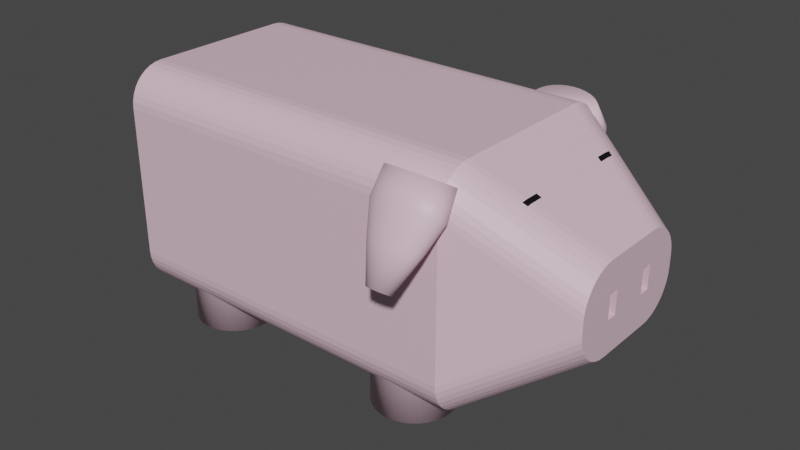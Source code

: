# Source: pig.blend  (saved by Blender 2.81.16; exported with 4.5.12 LTS)
import bpy
from mathutils import Matrix  # noqa: F401  (used for matrix-valued properties, if any)

bpy.ops.wm.read_factory_settings(use_empty=True)
scene = bpy.context.scene
scene.name = 'Scene'

# ---- collections
col_collection = bpy.data.collections.new('Collection'); scene.collection.children.link(col_collection)

# ---- materials (node trees are filled in below, after node groups)
mat_material_001 = bpy.data.materials.new('Material.001')
mat_material_001.use_transparent_shadow = False
mat_material_002 = bpy.data.materials.new('Material.002')
mat_material_002.use_transparent_shadow = False

# ---- material node trees
mat_material_001.use_nodes = True; mat_material_001.node_tree.nodes.clear()
_N = mat_material_001.node_tree.nodes; _L = mat_material_001.node_tree.links
n0 = _N.new('ShaderNodeOutputMaterial'); n0.name = 'Material Output'; n0.location = (300, 300)
n1 = _N.new('ShaderNodeBsdfPrincipled'); n1.name = 'Principled BSDF'; n1.location = (10, 300)
n1.distribution = 'GGX'
n1.subsurface_method = 'BURLEY'
n1.inputs[0].default_value = (0.8, 0.5538, 0.66, 1.0)
n1.inputs[3].default_value = 1.45
n1.inputs[27].default_value = (0.0, 0.0, 0.0, 1.0)
n1.inputs[28].default_value = 1.0
_L.new(n1.outputs[0], n0.inputs[0])
n0.is_active_output = True
mat_material_002.use_nodes = True; mat_material_002.node_tree.nodes.clear()
_N = mat_material_002.node_tree.nodes; _L = mat_material_002.node_tree.links
n0 = _N.new('ShaderNodeOutputMaterial'); n0.name = 'Material Output'; n0.location = (300, 300)
n1 = _N.new('ShaderNodeBsdfPrincipled'); n1.name = 'Principled BSDF'; n1.location = (10, 300)
n1.distribution = 'GGX'
n1.subsurface_method = 'BURLEY'
n1.inputs[0].default_value = (0.002483, 0.002483, 0.002483, 1.0)
n1.inputs[3].default_value = 1.45
n1.inputs[27].default_value = (0.0, 0.0, 0.0, 1.0)
n1.inputs[28].default_value = 1.0
_L.new(n1.outputs[0], n0.inputs[0])
n0.is_active_output = True

# ---- world
world_world = bpy.data.worlds.new('World'); scene.world = world_world
world_world.use_nodes = True; world_world.node_tree.nodes.clear()
_N = world_world.node_tree.nodes; _L = world_world.node_tree.links
n0 = _N.new('ShaderNodeOutputWorld'); n0.name = 'World Output'; n0.location = (300, 300)
n1 = _N.new('ShaderNodeBackground'); n1.name = 'Background'; n1.location = (10, 300)
n1.inputs[0].default_value = (0.05088, 0.05088, 0.05088, 1.0)
_L.new(n1.outputs[0], n0.inputs[0])
n0.is_active_output = True
world_world.color = (0.05088, 0.05088, 0.05088)
world_world.use_sun_shadow = False
world_world.sun_shadow_jitter_overblur = 0.0

# ---- meshes
me_cube_001 = bpy.data.meshes.new('Cube.001')
me_cube_001.from_pydata([(1.552, 0.1781, -0.07084), (1.552, 0.1781, 0.1397), (1.552, 0.2745, -0.07084), (1.552, 0.2745, 0.1397), (1.552, -0.2853, -0.07084), (1.552, -0.2853, 0.1397), (1.552, -0.189, -0.07084), (1.552, -0.189, 0.1397), (-1.0, -0.6667, -1.0), (-1.0, -1.0, -0.6667), (-1.0, -0.7246, -0.9949), (-1.0, -0.7807, -0.9799), (-1.0, -0.8333, -0.9553), (-1.0, -0.8809, -0.922), (-1.0, -0.922, -0.8809), (-1.0, -0.9553, -0.8333), (-1.0, -0.9799, -0.7807), (-1.0, -0.9949, -0.7246), (-1.0, -1.0, 0.6667), (-1.0, -0.6667, 1.0), (-1.0, -0.9949, 0.7246), (-1.0, -0.9799, 0.7807), (-1.0, -0.9553, 0.8333), (-1.0, -0.922, 0.8809), (-1.0, -0.8809, 0.922), (-1.0, -0.8333, 0.9553), (-1.0, -0.7807, 0.9799), (-1.0, -0.7246, 0.9949), (-1.0, 1.0, -0.6667), (-1.0, 0.6667, -1.0), (-1.0, 0.9949, -0.7246), (-1.0, 0.9799, -0.7807), (-1.0, 0.9553, -0.8333), (-1.0, 0.922, -0.8809), (-1.0, 0.8809, -0.922), (-1.0, 0.8333, -0.9553), (-1.0, 0.7807, -0.9799), (-1.0, 0.7246, -0.9949), (-1.0, 0.6667, 1.0), (-1.0, 1.0, 0.6667), (-1.0, 0.7246, 0.9949), (-1.0, 0.7807, 0.9799), (-1.0, 0.8333, 0.9553), (-1.0, 0.8809, 0.922), (-1.0, 0.922, 0.8809), (-1.0, 0.9553, 0.8333), (-1.0, 0.9799, 0.7807), (-1.0, 0.9949, 0.7246), (1.0, -1.0, -0.6667), (1.0, -0.6667, -1.0), (1.0, -0.9949, -0.7246), (1.0, -0.9799, -0.7807), (1.0, -0.9553, -0.8333), (1.0, -0.922, -0.8809), (1.0, -0.8809, -0.922), (1.0, -0.8333, -0.9553), (1.0, -0.7807, -0.9799), (1.0, -0.7246, -0.9949), (1.0, -0.6667, 1.0), (1.0, -1.0, 0.6667), (1.0, -0.7246, 0.9949), (1.0, -0.7807, 0.9799), (1.0, -0.8333, 0.9553), (1.0, -0.8809, 0.922), (1.0, -0.922, 0.8809), (1.0, -0.9553, 0.8333), (1.0, -0.9799, 0.7807), (1.0, -0.9949, 0.7246), (1.0, 0.6667, -1.0), (1.0, 1.0, -0.6667), (1.0, 0.7246, -0.9949), (1.0, 0.7807, -0.9799), (1.0, 0.8333, -0.9553), (1.0, 0.8809, -0.922), (1.0, 0.922, -0.8809), (1.0, 0.9553, -0.8333), (1.0, 0.9799, -0.7807), (1.0, 0.9949, -0.7246), (1.0, 1.0, 0.6667), (1.0, 0.6667, 1.0), (1.0, 0.9949, 0.7246), (1.0, 0.9799, 0.7807), (1.0, 0.9553, 0.8333), (1.0, 0.922, 0.8809), (1.0, 0.8809, 0.922), (1.0, 0.8333, 0.9553), (1.0, 0.7807, 0.9799), (1.0, 0.7246, 0.9949), (1.593, 0.3293, -0.3567), (1.593, 0.2714, -0.3617), (1.593, 0.3854, -0.3416), (1.593, 0.4381, -0.3171), (1.593, 0.4857, -0.2837), (1.593, 0.5268, -0.2427), (1.593, 0.5601, -0.1951), (1.593, 0.5846, -0.1424), (1.593, 0.5997, -0.08629), (1.593, 0.6047, -0.02841), (1.593, 0.2714, 0.4081), (1.593, 0.3293, 0.403), (1.593, 0.3854, 0.388), (1.593, 0.4381, 0.3634), (1.593, 0.4857, 0.3301), (1.593, 0.5268, 0.289), (1.593, 0.5601, 0.2414), (1.593, 0.5846, 0.1888), (1.593, 0.5997, 0.1327), (1.593, 0.6047, 0.07479), (1.593, -0.2959, -0.3617), (1.593, -0.3538, -0.3567), (1.593, -0.4099, -0.3416), (1.593, -0.4626, -0.3171), (1.593, -0.5102, -0.2837), (1.593, -0.5513, -0.2427), (1.593, -0.5846, -0.1951), (1.593, -0.6091, -0.1424), (1.593, -0.6242, -0.08629), (1.593, -0.6292, -0.02841), (1.593, -0.3538, 0.403), (1.593, -0.2959, 0.4081), (1.593, -0.4099, 0.388), (1.593, -0.4626, 0.3634), (1.593, -0.5102, 0.3301), (1.593, -0.5513, 0.289), (1.593, -0.5846, 0.2414), (1.593, -0.6091, 0.1888), (1.593, -0.6242, 0.1327), (1.593, -0.6292, 0.07479), (1.593, -0.2853, -0.07084), (1.593, -0.189, -0.07084), (1.593, -0.2853, 0.1397), (1.593, -0.189, 0.1397), (1.593, 0.1781, -0.07084), (1.593, 0.2745, -0.07084), (1.593, 0.1781, 0.1397), (1.593, 0.1781, 0.1097), (1.593, 0.2745, 0.1397), (-1.0, -0.5178, 1.0), (1.0, -0.5178, 1.0), (1.593, -0.2326, 0.4081), (-1.0, 0.5315, 1.0), (1.0, 0.5315, 1.0), (1.593, 0.2139, 0.4081), (1.148, -0.8874, 0.633), (1.148, -0.8628, 0.6856), (1.148, 0.682, 0.8322), (1.148, 0.7347, 0.8076), (1.148, -0.9075, -0.5074), (1.148, -0.9075, 0.519), (1.148, 0.7823, -0.7627), (1.148, 0.7347, -0.7961), (1.148, -0.6882, -0.8206), (1.148, -0.7408, -0.7961), (1.148, -0.7408, 0.8076), (1.148, -0.6882, 0.8322), (1.148, -0.5742, 0.8523), (1.148, 0.568, 0.8523), (1.148, 0.8813, 0.633), (1.148, 0.8963, 0.5769), (1.148, 0.9014, -0.5074), (1.148, 0.8963, -0.5653), (1.148, 0.9014, 0.519), (1.148, -0.8874, -0.6214), (1.148, -0.9024, -0.5653), (1.148, -0.9024, 0.5769), (1.148, 0.7823, 0.7743), (1.148, 0.8234, -0.7216), (1.148, -0.7884, -0.7627), (1.148, 0.6259, -0.8356), (1.148, 0.568, -0.8407), (1.148, -0.7884, 0.7743), (1.148, 0.8234, 0.7332), (1.148, 0.8567, -0.6741), (1.148, -0.8295, -0.7216), (1.148, -0.8295, 0.7332), (1.148, 0.6259, 0.8472), (1.148, -0.632, 0.8472), (1.148, 0.682, -0.8206), (1.148, -0.5742, -0.8407), (1.148, -0.632, -0.8356), (1.148, 0.8567, 0.6856), (1.148, 0.8813, -0.6214), (1.148, -0.8628, -0.6741), (1.148, -0.4466, 0.8523), (1.148, 0.4523, 0.8523), (1.196, -0.8574, 0.5852), (1.196, 0.6501, 0.7844), (1.196, -0.8775, -0.4558), (1.196, 0.7504, -0.7112), (1.196, -0.6582, -0.7691), (1.196, -0.7109, 0.7598), (1.196, -0.5442, 0.8045), (1.196, 0.8493, 0.5852), (1.196, 0.8694, -0.4558), (1.196, 0.8694, 0.4712), (1.196, -0.8574, -0.5698), (1.196, -0.8725, 0.529), (1.196, 0.7915, -0.6701), (1.196, 0.594, -0.7841), (1.196, -0.7585, 0.7265), (1.196, 0.8248, -0.6225), (1.196, -0.7995, 0.6854), (1.196, -0.6021, 0.7994), (1.196, 0.6501, -0.7691), (1.196, -0.5442, -0.7892), (1.196, 0.8493, -0.5698), (1.196, -0.4236, 0.8045), (1.196, 0.4266, 0.8045), (1.196, -0.8329, 0.6378), (1.196, 0.7028, 0.7598), (1.196, -0.8775, 0.4712), (1.196, 0.7028, -0.7445), (1.196, -0.7109, -0.7445), (1.196, -0.6582, 0.7844), (1.196, 0.5361, 0.8045), (1.196, 0.8644, 0.529), (1.196, 0.8644, -0.5137), (1.196, -0.8725, -0.5137), (1.196, 0.7504, 0.7265), (1.196, -0.7585, -0.7112), (1.196, 0.5361, -0.7892), (1.196, 0.7915, 0.6854), (1.196, -0.7995, -0.6701), (1.196, 0.594, 0.7994), (1.196, -0.6021, -0.7841), (1.196, 0.8248, 0.6378), (1.196, -0.8329, -0.6225), (1.239, -0.8303, 0.5419), (1.239, 0.6212, 0.7411), (1.239, -0.8504, -0.4092), (1.239, 0.7215, -0.6645), (1.239, -0.6311, -0.7224), (1.239, -0.6838, 0.7165), (1.239, -0.5171, 0.7612), (1.239, 0.8204, 0.5419), (1.239, 0.8405, -0.4092), (1.239, 0.8405, 0.4279), (1.239, -0.8303, -0.5232), (1.239, -0.8454, 0.4858), (1.239, 0.7626, -0.6234), (1.239, 0.5651, -0.7374), (1.239, -0.7314, 0.6832), (1.239, 0.7959, -0.5758), (1.239, -0.7724, 0.6421), (1.239, -0.575, 0.7561), (1.239, 0.6212, -0.7224), (1.239, -0.5171, -0.7425), (1.239, 0.8204, -0.5232), (1.239, -0.4027, 0.7612), (1.239, 0.4034, 0.7612), (1.239, -0.8058, 0.5945), (1.239, 0.6739, 0.7165), (1.239, -0.8504, 0.4279), (1.239, 0.6739, -0.6978), (1.239, -0.6838, -0.6978), (1.239, -0.6311, 0.7411), (1.239, 0.5072, 0.7612), (1.239, 0.8355, 0.4858), (1.239, 0.8355, -0.4671), (1.239, -0.8454, -0.4671), (1.239, 0.7215, 0.6832), (1.239, -0.7314, -0.6645), (1.239, 0.5072, -0.7425), (1.239, 0.7626, 0.6421), (1.239, -0.7724, -0.6234), (1.239, 0.5651, 0.7561), (1.239, -0.575, -0.7374), (1.239, 0.7959, 0.5945), (1.239, -0.8058, -0.5758), (1.262, -0.8162, 0.5193), (1.262, 0.6061, 0.7185), (1.262, -0.8363, -0.3848), (1.262, 0.7064, -0.6402), (1.262, -0.617, -0.698), (1.262, -0.6696, 0.694), (1.262, -0.503, 0.7386), (1.262, 0.8054, 0.5193), (1.262, 0.8255, -0.3848), (1.262, 0.8255, 0.4053), (1.262, -0.8162, -0.4988), (1.262, -0.8312, 0.4632), (1.262, 0.7475, -0.5991), (1.262, 0.55, -0.7131), (1.262, -0.7172, 0.6606), (1.262, 0.7808, -0.5515), (1.262, -0.7583, 0.6196), (1.262, -0.5608, 0.7336), (1.262, 0.6061, -0.698), (1.262, -0.503, -0.7181), (1.262, 0.8054, -0.4988), (1.262, -0.3918, 0.7386), (1.262, 0.3913, 0.7386), (1.262, -0.7916, 0.572), (1.262, 0.6588, 0.694), (1.262, -0.8363, 0.4053), (1.262, 0.6588, -0.6735), (1.262, -0.6696, -0.6735), (1.262, -0.617, 0.7185), (1.262, 0.4921, 0.7386), (1.262, 0.8204, 0.4632), (1.262, 0.8204, -0.4427), (1.262, -0.8312, -0.4427), (1.262, 0.7064, 0.6606), (1.262, -0.7172, -0.6402), (1.262, 0.4921, -0.7181), (1.262, 0.7475, 0.6196), (1.262, -0.7583, -0.5991), (1.262, 0.55, 0.7336), (1.262, -0.5608, -0.7131), (1.262, 0.7808, 0.572), (1.262, -0.7916, -0.5515)], [], [(0, 2, 3, 1), (2, 133, 136, 3), (2, 0, 132, 133), (4, 6, 7, 5), (6, 129, 131, 7), (6, 4, 128, 129), (48, 59, 18, 9), (292, 269, 125, 124), (138, 137, 19, 58), (8, 10, 11, 12, 13, 14, 15, 16, 17, 9, 18, 20, 21, 22, 23, 24, 25, 26, 27, 19, 137, 140, 38, 40, 41, 42, 43, 44, 45, 46, 47, 39, 28, 30, 31, 32, 33, 34, 35, 36, 37, 29), (28, 39, 78, 69), (68, 29, 37, 70), (70, 37, 36, 71), (71, 36, 35, 72), (72, 35, 34, 73), (73, 34, 33, 74), (74, 33, 32, 75), (75, 32, 31, 76), (76, 31, 30, 77), (77, 30, 28, 69), (38, 79, 87, 40), (40, 87, 86, 41), (41, 86, 85, 42), (42, 85, 84, 43), (43, 84, 83, 44), (44, 83, 82, 45), (45, 82, 81, 46), (46, 81, 80, 47), (47, 80, 78, 39), (8, 49, 57, 10), (10, 57, 56, 11), (11, 56, 55, 12), (12, 55, 54, 13), (13, 54, 53, 14), (14, 53, 52, 15), (15, 52, 51, 16), (16, 51, 50, 17), (17, 50, 48, 9), (58, 19, 27, 60), (60, 27, 26, 61), (61, 26, 25, 62), (62, 25, 24, 63), (63, 24, 23, 64), (64, 23, 22, 65), (65, 22, 21, 66), (66, 21, 20, 67), (67, 20, 18, 59), (29, 68, 49, 8), (89, 88, 90, 91, 92, 93, 94, 95, 96, 97, 107, 106, 105, 136, 133, 132, 135, 131, 129, 128, 116, 115, 114, 113, 112, 111, 110, 109, 108), (293, 270, 100, 101), (294, 271, 117, 127), (295, 272, 92, 91), (296, 273, 110, 111), (297, 274, 121, 120), (290, 275, 119, 139), (299, 276, 105, 106), (300, 277, 97, 96), (277, 278, 107, 97), (301, 279, 115, 116), (269, 280, 126, 125), (302, 293, 101, 102), (272, 281, 93, 92), (303, 296, 111, 112), (304, 282, 88, 89), (274, 283, 122, 121), (278, 299, 106, 107), (271, 301, 116, 117), (280, 294, 127, 126), (305, 302, 102, 103), (281, 284, 94, 93), (306, 303, 112, 113), (283, 285, 123, 122), (307, 298, 98, 99), (275, 286, 118, 119), (282, 287, 90, 88), (308, 288, 108, 109), (309, 305, 103, 104), (284, 289, 95, 94), (288, 304, 89, 108), (310, 306, 113, 114), (285, 292, 124, 123), (270, 307, 99, 100), (287, 295, 91, 90), (273, 308, 109, 110), (286, 297, 120, 118), (276, 309, 104, 105), (289, 300, 96, 95), (279, 310, 114, 115), (116, 128, 130, 131, 105, 104, 103, 102, 101, 100, 99, 98, 142, 139, 119, 118, 120, 121, 122, 123, 124, 125, 126, 127, 117), (130, 5, 7, 131), (128, 4, 5, 130), (131, 135, 134, 136, 105), (134, 1, 3, 136), (132, 0, 1, 134, 135), (291, 290, 139, 142), (141, 140, 137, 138), (79, 38, 140, 141), (298, 291, 142, 98), (79, 141, 184, 156), (141, 138, 183, 184), (51, 52, 182, 162), (76, 77, 160, 181), (81, 82, 180, 157), (60, 61, 154, 176), (56, 57, 179, 151), (71, 72, 150, 177), (86, 87, 175, 145), (64, 65, 144, 174), (52, 53, 173, 182), (49, 68, 169, 178), (75, 76, 181, 172), (82, 83, 171, 180), (57, 49, 178, 179), (70, 71, 177, 168), (58, 60, 176, 155), (87, 79, 156, 175), (63, 64, 174, 170), (53, 54, 167, 173), (74, 75, 172, 166), (83, 84, 165, 171), (67, 59, 148, 164), (48, 50, 163, 147), (78, 80, 158, 161), (62, 63, 170, 153), (68, 70, 168, 169), (54, 55, 152, 167), (73, 74, 166, 149), (84, 85, 146, 165), (66, 67, 164, 143), (50, 51, 162, 163), (69, 78, 161, 159), (77, 69, 159, 160), (80, 81, 157, 158), (138, 58, 155, 183), (61, 62, 153, 154), (55, 56, 151, 152), (72, 73, 149, 150), (59, 48, 147, 148), (85, 86, 145, 146), (65, 66, 143, 144), (156, 184, 207, 214), (184, 183, 206, 207), (162, 182, 226, 195), (181, 160, 216, 205), (157, 180, 225, 192), (176, 154, 213, 202), (151, 179, 224, 189), (177, 150, 211, 203), (145, 175, 223, 186), (174, 144, 208, 201), (182, 173, 222, 226), (178, 169, 220, 204), (172, 181, 205, 200), (180, 171, 221, 225), (179, 178, 204, 224), (168, 177, 203, 198), (155, 176, 202, 191), (175, 156, 214, 223), (170, 174, 201, 199), (173, 167, 219, 222), (166, 172, 200, 197), (171, 165, 218, 221), (164, 148, 210, 196), (147, 163, 217, 187), (161, 158, 215, 194), (153, 170, 199, 190), (169, 168, 198, 220), (167, 152, 212, 219), (149, 166, 197, 188), (165, 146, 209, 218), (143, 164, 196, 185), (163, 162, 195, 217), (159, 161, 194, 193), (160, 159, 193, 216), (158, 157, 192, 215), (183, 155, 191, 206), (154, 153, 190, 213), (152, 151, 189, 212), (150, 149, 188, 211), (148, 147, 187, 210), (146, 145, 186, 209), (144, 143, 185, 208), (214, 207, 249, 256), (207, 206, 248, 249), (195, 226, 268, 237), (205, 216, 258, 247), (192, 225, 267, 234), (202, 213, 255, 244), (189, 224, 266, 231), (203, 211, 253, 245), (186, 223, 265, 228), (201, 208, 250, 243), (226, 222, 264, 268), (204, 220, 262, 246), (200, 205, 247, 242), (225, 221, 263, 267), (224, 204, 246, 266), (198, 203, 245, 240), (191, 202, 244, 233), (223, 214, 256, 265), (199, 201, 243, 241), (222, 219, 261, 264), (197, 200, 242, 239), (221, 218, 260, 263), (196, 210, 252, 238), (187, 217, 259, 229), (194, 215, 257, 236), (190, 199, 241, 232), (220, 198, 240, 262), (219, 212, 254, 261), (188, 197, 239, 230), (218, 209, 251, 260), (185, 196, 238, 227), (217, 195, 237, 259), (193, 194, 236, 235), (216, 193, 235, 258), (215, 192, 234, 257), (206, 191, 233, 248), (213, 190, 232, 255), (212, 189, 231, 254), (211, 188, 230, 253), (210, 187, 229, 252), (209, 186, 228, 251), (208, 185, 227, 250), (256, 249, 291, 298), (249, 248, 290, 291), (237, 268, 310, 279), (247, 258, 300, 289), (234, 267, 309, 276), (244, 255, 297, 286), (231, 266, 308, 273), (245, 253, 295, 287), (228, 265, 307, 270), (243, 250, 292, 285), (268, 264, 306, 310), (246, 262, 304, 288), (242, 247, 289, 284), (267, 263, 305, 309), (266, 246, 288, 308), (240, 245, 287, 282), (233, 244, 286, 275), (265, 256, 298, 307), (241, 243, 285, 283), (264, 261, 303, 306), (239, 242, 284, 281), (263, 260, 302, 305), (238, 252, 294, 280), (229, 259, 301, 271), (236, 257, 299, 278), (232, 241, 283, 274), (262, 240, 282, 304), (261, 254, 296, 303), (230, 239, 281, 272), (260, 251, 293, 302), (227, 238, 280, 269), (259, 237, 279, 301), (235, 236, 278, 277), (258, 235, 277, 300), (257, 234, 276, 299), (248, 233, 275, 290), (255, 232, 274, 297), (254, 231, 273, 296), (253, 230, 272, 295), (252, 229, 271, 294), (251, 228, 270, 293), (250, 227, 269, 292)])
me_cube_001.polygons.foreach_set('material_index', [0, 0, 0, 0, 0, 0, 0, 0, 0, 0, 0, 0, 0, 0, 0, 0, 0, 0, 0, 0, 0, 0, 0, 0, 0, 0, 0, 0, 0, 0, 0, 0, 0, 0, 0, 0, 0, 0, 0, 0, 0, 0, 0, 0, 0, 0, 0, 0, 0, 0, 0, 0, 0, 0, 0, 0, 0, 0, 0, 0, 0, 0, 0, 0, 0, 0, 0, 0, 0, 0, 0, 0, 0, 0, 0, 0, 0, 0, 0, 0, 0, 0, 0, 0, 0, 0, 0, 0, 0, 0, 0, 0, 0, 0, 0, 0, 0, 0, 0, 0, 0, 0, 0, 0, 0, 0, 0, 0, 0, 0, 0, 0, 0, 0, 0, 0, 0, 0, 0, 0, 0, 0, 0, 0, 0, 0, 0, 0, 0, 0, 0, 0, 0, 0, 0, 0, 0, 0, 0, 0, 0, 0, 0, 0, 0, 0, 0, 0, 0, 0, 0, 0, 0, 0, 0, 0, 0, 0, 0, 0, 0, 0, 0, 0, 0, 0, 0, 0, 0, 0, 0, 0, 0, 0, 0, 0, 0, 0, 0, 0, 0, 0, 0, 0, 0, 0, 0, 0, 0, 0, 0, 0, 0, 0, 0, 0, 0, 0, 0, 0, 0, 0, 0, 0, 0, 0, 0, 0, 0, 0, 0, 0, 0, 0, 0, 0, 0, 0, 0, 0, 0, 0, 0, 0, 1, 0, 0, 0, 0, 0, 0, 0, 0, 0, 0, 0, 0, 0, 0, 0, 1, 1, 0, 0, 0, 0, 0, 0, 0, 0, 0, 0, 0, 0, 0, 0, 0, 0, 0, 1, 0, 0, 0, 0, 0, 0])
_uv = me_cube_001.uv_layers.new(name='UVMap')
_uv.uv.foreach_set('vector', [0.375, 0.0, 0.375, 0.25, 0.625, 0.25, 0.625, 0.0, 0.375, 0.25, 0.375, 0.2606, 0.625, 0.2606, 0.625, 0.25, 0.125, 0.5, 0.125, 0.75, 0.1356, 0.75, 0.1356, 0.5, 0.375, 0.0, 0.375, 0.25, 0.625, 0.25, 0.625, 0.0, 0.375, 0.25, 0.375, 0.2606, 0.625, 0.2606, 0.625, 0.25, 0.125, 0.5, 0.125, 0.75, 0.1356, 0.75, 0.1356, 0.5, 0.4167, 0.75, 0.5833, 0.75, 0.5833, 1.0, 0.4167, 1.0, 0.6042, 0.75, 0.5976, 0.75, 0.5976, 0.75, 0.6042, 0.75, 0.625, 0.6897, 0.875, 0.6897, 0.875, 0.7083, 0.625, 0.7083, 0.375, 0.04166, 0.3756, 0.03443, 0.3775, 0.02741, 0.3806, 0.02083, 0.3847, 0.01488, 0.3899, 0.009747, 0.3958, 0.005582, 0.4024, 0.002513, 0.4094, 0.000633, 0.4167, 0.0, 0.5833, 0.0, 0.5906, 0.000633, 0.5976, 0.002513, 0.6042, 0.005582, 0.6101, 0.009747, 0.6153, 0.01488, 0.6194, 0.02083, 0.6225, 0.02741, 0.6244, 0.03443, 0.625, 0.04166, 0.625, 0.06028, 0.625, 0.1914, 0.625, 0.2083, 0.6244, 0.2156, 0.6225, 0.2226, 0.6194, 0.2292, 0.6153, 0.2351, 0.6101, 0.2403, 0.6042, 0.2444, 0.5976, 0.2475, 0.5906, 0.2494, 0.5833, 0.25, 0.4167, 0.25, 0.4094, 0.2494, 0.4024, 0.2475, 0.3958, 0.2444, 0.3899, 0.2403, 0.3847, 0.2351, 0.3806, 0.2292, 0.3775, 0.2226, 0.3756, 0.2156, 0.375, 0.2083, 0.4167, 0.25, 0.5833, 0.25, 0.5833, 0.5, 0.4167, 0.5, 0.375, 0.5417, 0.125, 0.5417, 0.125, 0.5344, 0.375, 0.5344, 0.375, 0.5344, 0.125, 0.5344, 0.125, 0.5274, 0.375, 0.5274, 0.375, 0.5274, 0.125, 0.5274, 0.125, 0.5208, 0.375, 0.5208, 0.375, 0.5208, 0.125, 0.5208, 0.125, 0.5149, 0.375, 0.5149, 0.375, 0.5149, 0.125, 0.5149, 0.125, 0.5, 0.375, 0.5, 0.3899, 0.5, 0.3899, 0.25, 0.3958, 0.25, 0.3958, 0.5, 0.3958, 0.5, 0.3958, 0.25, 0.4024, 0.25, 0.4024, 0.5, 0.4024, 0.5, 0.4024, 0.25, 0.4094, 0.25, 0.4094, 0.5, 0.4094, 0.5, 0.4094, 0.25, 0.4167, 0.25, 0.4167, 0.5, 0.875, 0.5417, 0.625, 0.5417, 0.625, 0.5344, 0.875, 0.5344, 0.875, 0.5344, 0.625, 0.5344, 0.625, 0.5274, 0.875, 0.5274, 0.875, 0.5274, 0.625, 0.5274, 0.625, 0.5208, 0.875, 0.5208, 0.875, 0.5208, 0.625, 0.5208, 0.625, 0.5149, 0.875, 0.5149, 0.875, 0.5149, 0.625, 0.5149, 0.625, 0.5, 0.875, 0.5, 0.6101, 0.25, 0.6101, 0.5, 0.6042, 0.5, 0.6042, 0.25, 0.6042, 0.25, 0.6042, 0.5, 0.5976, 0.5, 0.5976, 0.25, 0.5976, 0.25, 0.5976, 0.5, 0.5906, 0.5, 0.5906, 0.25, 0.5906, 0.25, 0.5906, 0.5, 0.5833, 0.5, 0.5833, 0.25, 0.125, 0.7083, 0.375, 0.7083, 0.375, 0.7156, 0.125, 0.7156, 0.125, 0.7156, 0.375, 0.7156, 0.375, 0.7226, 0.125, 0.7226, 0.125, 0.7226, 0.375, 0.7226, 0.375, 0.7292, 0.125, 0.7292, 0.125, 0.7292, 0.375, 0.7292, 0.375, 0.7351, 0.125, 0.7351, 0.125, 0.7351, 0.375, 0.7351, 0.375, 0.75, 0.125, 0.75, 0.3899, 1.0, 0.3899, 0.75, 0.3958, 0.75, 0.3958, 1.0, 0.3958, 1.0, 0.3958, 0.75, 0.4024, 0.75, 0.4024, 1.0, 0.4024, 1.0, 0.4024, 0.75, 0.4094, 0.75, 0.4094, 1.0, 0.4094, 1.0, 0.4094, 0.75, 0.4167, 0.75, 0.4167, 1.0, 0.625, 0.7083, 0.875, 0.7083, 0.875, 0.7156, 0.625, 0.7156, 0.625, 0.7156, 0.875, 0.7156, 0.875, 0.7226, 0.625, 0.7226, 0.625, 0.7226, 0.875, 0.7226, 0.875, 0.7292, 0.625, 0.7292, 0.625, 0.7292, 0.875, 0.7292, 0.875, 0.7351, 0.625, 0.7351, 0.625, 0.7351, 0.875, 0.7351, 0.875, 0.75, 0.625, 0.75, 0.6101, 0.75, 0.6101, 1.0, 0.6042, 1.0, 0.6042, 0.75, 0.6042, 0.75, 0.6042, 1.0, 0.5976, 1.0, 0.5976, 0.75, 0.5976, 0.75, 0.5976, 1.0, 0.5906, 1.0, 0.5906, 0.75, 0.5906, 0.75, 0.5906, 1.0, 0.5833, 1.0, 0.5833, 0.75, 0.125, 0.5417, 0.375, 0.5417, 0.375, 0.7083, 0.125, 0.7083, 0.375, 0.5417, 0.3756, 0.5344, 0.3775, 0.5274, 0.3806, 0.5208, 0.3847, 0.5149, 0.3899, 0.5097, 0.3958, 0.5056, 0.4024, 0.5025, 0.4094, 0.5006, 0.4167, 0.5, 0.5833, 0.5, 0.5906, 0.5006, 0.5976, 0.5025, 0.562, 0.568, 0.4736, 0.5636, 0.4746, 0.5844, 0.5457, 0.5881, 0.5397, 0.6668, 0.4679, 0.6664, 0.4661, 0.6873, 0.4094, 0.7494, 0.4024, 0.7475, 0.3958, 0.7444, 0.3899, 0.7403, 0.3847, 0.7351, 0.3806, 0.7292, 0.3775, 0.7226, 0.3756, 0.7156, 0.375, 0.7083, 0.625, 0.5208, 0.625, 0.5274, 0.625, 0.5274, 0.625, 0.5208, 0.5833, 0.75, 0.4167, 0.75, 0.4167, 0.75, 0.5833, 0.75, 0.375, 0.5208, 0.375, 0.5149, 0.375, 0.5149, 0.375, 0.5208, 0.375, 0.7292, 0.375, 0.7226, 0.375, 0.7226, 0.375, 0.7292, 0.625, 0.7226, 0.625, 0.7292, 0.625, 0.7292, 0.625, 0.7226, 0.625, 0.6897, 0.625, 0.7083, 0.625, 0.7083, 0.625, 0.6897, 0.5906, 0.5, 0.5976, 0.5, 0.5976, 0.5, 0.5906, 0.5, 0.4094, 0.5, 0.4167, 0.5, 0.4167, 0.5, 0.4094, 0.5, 0.4167, 0.5, 0.5833, 0.5, 0.5833, 0.5, 0.4167, 0.5, 0.4094, 0.75, 0.4024, 0.75, 0.4024, 0.75, 0.4094, 0.75, 0.5976, 0.75, 0.5906, 0.75, 0.5906, 0.75, 0.5976, 0.75, 0.625, 0.5149, 0.625, 0.5208, 0.625, 0.5208, 0.625, 0.5149, 0.375, 0.5149, 0.375, 0.5, 0.375, 0.5, 0.375, 0.5149, 0.375, 0.7351, 0.375, 0.7292, 0.375, 0.7292, 0.375, 0.7351, 0.375, 0.5417, 0.375, 0.5344, 0.375, 0.5344, 0.375, 0.5417, 0.625, 0.7292, 0.625, 0.7351, 0.625, 0.7351, 0.625, 0.7292, 0.5833, 0.5, 0.5906, 0.5, 0.5906, 0.5, 0.5833, 0.5, 0.4167, 0.75, 0.4094, 0.75, 0.4094, 0.75, 0.4167, 0.75, 0.5906, 0.75, 0.5833, 0.75, 0.5833, 0.75, 0.5906, 0.75, 0.625, 0.5, 0.625, 0.5149, 0.625, 0.5149, 0.625, 0.5, 0.3899, 0.5, 0.3958, 0.5, 0.3958, 0.5, 0.3899, 0.5, 0.375, 0.75, 0.375, 0.7351, 0.375, 0.7351, 0.375, 0.75, 0.625, 0.7351, 0.625, 0.75, 0.625, 0.75, 0.625, 0.7351, 0.625, 0.5344, 0.625, 0.5417, 0.625, 0.5417, 0.625, 0.5344, 0.625, 0.7083, 0.625, 0.7156, 0.625, 0.7156, 0.625, 0.7083, 0.375, 0.5344, 0.375, 0.5274, 0.375, 0.5274, 0.375, 0.5344, 0.375, 0.7156, 0.375, 0.7083, 0.375, 0.7083, 0.375, 0.7156, 0.6042, 0.5, 0.6101, 0.5, 0.6101, 0.5, 0.6042, 0.5, 0.3958, 0.5, 0.4024, 0.5, 0.4024, 0.5, 0.3958, 0.5, 0.375, 0.7083, 0.375, 0.5417, 0.375, 0.5417, 0.375, 0.7083, 0.3958, 0.75, 0.3899, 0.75, 0.3899, 0.75, 0.3958, 0.75, 0.6101, 0.75, 0.6042, 0.75, 0.6042, 0.75, 0.6101, 0.75, 0.625, 0.5274, 0.625, 0.5344, 0.625, 0.5344, 0.625, 0.5274, 0.375, 0.5274, 0.375, 0.5208, 0.375, 0.5208, 0.375, 0.5274, 0.375, 0.7226, 0.375, 0.7156, 0.375, 0.7156, 0.375, 0.7226, 0.625, 0.7156, 0.625, 0.7226, 0.625, 0.7226, 0.625, 0.7156, 0.5976, 0.5, 0.6042, 0.5, 0.6042, 0.5, 0.5976, 0.5, 0.4024, 0.5, 0.4094, 0.5, 0.4094, 0.5, 0.4024, 0.5, 0.4024, 0.75, 0.3958, 0.75, 0.3958, 0.75, 0.4024, 0.75, 0.4094, 0.7494, 0.4661, 0.6873, 0.5417, 0.6877, 0.5397, 0.6668, 0.5976, 0.5025, 0.6042, 0.5056, 0.6101, 0.5097, 0.6153, 0.5149, 0.6194, 0.5208, 0.6225, 0.5274, 0.6244, 0.5344, 0.625, 0.5417, 0.625, 0.5586, 0.625, 0.6897, 0.625, 0.7083, 0.6244, 0.7156, 0.6225, 0.7226, 0.6194, 0.7292, 0.6153, 0.7351, 0.6101, 0.7403, 0.6042, 0.7444, 0.5976, 0.7475, 0.5906, 0.7494, 0.5833, 0.75, 0.4167, 0.75, 0.8644, 0.75, 0.875, 0.75, 0.875, 0.5, 0.8644, 0.5, 0.375, 0.9894, 0.375, 1.0, 0.625, 1.0, 0.625, 0.9894, 0.5397, 0.6668, 0.5457, 0.5881, 0.5578, 0.5885, 0.562, 0.568, 0.5976, 0.5025, 0.8644, 0.75, 0.875, 0.75, 0.875, 0.5, 0.8644, 0.5, 0.375, 0.9894, 0.375, 1.0, 0.625, 1.0, 0.625, 0.9894, 0.5894, 0.9894, 0.625, 0.5586, 0.625, 0.6897, 0.625, 0.6897, 0.625, 0.5586, 0.625, 0.5586, 0.875, 0.5586, 0.875, 0.6897, 0.625, 0.6897, 0.625, 0.5417, 0.875, 0.5417, 0.875, 0.5586, 0.625, 0.5586, 0.625, 0.5417, 0.625, 0.5586, 0.625, 0.5586, 0.625, 0.5417, 0.625, 0.5417, 0.625, 0.5586, 0.625, 0.5586, 0.625, 0.5417, 0.625, 0.5586, 0.625, 0.6897, 0.625, 0.6897, 0.625, 0.5586, 0.4024, 0.75, 0.3958, 0.75, 0.3958, 0.75, 0.4024, 0.75, 0.4024, 0.5, 0.4094, 0.5, 0.4094, 0.5, 0.4024, 0.5, 0.5976, 0.5, 0.6042, 0.5, 0.6042, 0.5, 0.5976, 0.5, 0.625, 0.7156, 0.625, 0.7226, 0.625, 0.7226, 0.625, 0.7156, 0.375, 0.7226, 0.375, 0.7156, 0.375, 0.7156, 0.375, 0.7226, 0.375, 0.5274, 0.375, 0.5208, 0.375, 0.5208, 0.375, 0.5274, 0.625, 0.5274, 0.625, 0.5344, 0.625, 0.5344, 0.625, 0.5274, 0.6101, 0.75, 0.6042, 0.75, 0.6042, 0.75, 0.6101, 0.75, 0.3958, 0.75, 0.3899, 0.75, 0.3899, 0.75, 0.3958, 0.75, 0.375, 0.7083, 0.375, 0.5417, 0.375, 0.5417, 0.375, 0.7083, 0.3958, 0.5, 0.4024, 0.5, 0.4024, 0.5, 0.3958, 0.5, 0.6042, 0.5, 0.6101, 0.5, 0.6101, 0.5, 0.6042, 0.5, 0.375, 0.7156, 0.375, 0.7083, 0.375, 0.7083, 0.375, 0.7156, 0.375, 0.5344, 0.375, 0.5274, 0.375, 0.5274, 0.375, 0.5344, 0.625, 0.7083, 0.625, 0.7156, 0.625, 0.7156, 0.625, 0.7083, 0.625, 0.5344, 0.625, 0.5417, 0.625, 0.5417, 0.625, 0.5344, 0.625, 0.7351, 0.625, 0.75, 0.625, 0.75, 0.625, 0.7351, 0.375, 0.75, 0.375, 0.7351, 0.375, 0.7351, 0.375, 0.75, 0.3899, 0.5, 0.3958, 0.5, 0.3958, 0.5, 0.3899, 0.5, 0.625, 0.5, 0.625, 0.5149, 0.625, 0.5149, 0.625, 0.5, 0.5906, 0.75, 0.5833, 0.75, 0.5833, 0.75, 0.5906, 0.75, 0.4167, 0.75, 0.4094, 0.75, 0.4094, 0.75, 0.4167, 0.75, 0.5833, 0.5, 0.5906, 0.5, 0.5906, 0.5, 0.5833, 0.5, 0.625, 0.7292, 0.625, 0.7351, 0.625, 0.7351, 0.625, 0.7292, 0.375, 0.5417, 0.375, 0.5344, 0.375, 0.5344, 0.375, 0.5417, 0.375, 0.7351, 0.375, 0.7292, 0.375, 0.7292, 0.375, 0.7351, 0.375, 0.5149, 0.375, 0.5, 0.375, 0.5, 0.375, 0.5149, 0.625, 0.5149, 0.625, 0.5208, 0.625, 0.5208, 0.625, 0.5149, 0.5976, 0.75, 0.5906, 0.75, 0.5906, 0.75, 0.5976, 0.75, 0.4094, 0.75, 0.4024, 0.75, 0.4024, 0.75, 0.4094, 0.75, 0.4167, 0.5, 0.5833, 0.5, 0.5833, 0.5, 0.4167, 0.5, 0.4094, 0.5, 0.4167, 0.5, 0.4167, 0.5, 0.4094, 0.5, 0.5906, 0.5, 0.5976, 0.5, 0.5976, 0.5, 0.5906, 0.5, 0.625, 0.6897, 0.625, 0.7083, 0.625, 0.7083, 0.625, 0.6897, 0.625, 0.7226, 0.625, 0.7292, 0.625, 0.7292, 0.625, 0.7226, 0.375, 0.7292, 0.375, 0.7226, 0.375, 0.7226, 0.375, 0.7292, 0.375, 0.5208, 0.375, 0.5149, 0.375, 0.5149, 0.375, 0.5208, 0.5833, 0.75, 0.4167, 0.75, 0.4167, 0.75, 0.5833, 0.75, 0.625, 0.5208, 0.625, 0.5274, 0.625, 0.5274, 0.625, 0.5208, 0.6042, 0.75, 0.5976, 0.75, 0.5976, 0.75, 0.6042, 0.75, 0.625, 0.5417, 0.625, 0.5586, 0.625, 0.5586, 0.625, 0.5417, 0.625, 0.5586, 0.625, 0.6897, 0.625, 0.6897, 0.625, 0.5586, 0.4024, 0.75, 0.3958, 0.75, 0.3958, 0.75, 0.4024, 0.75, 0.4024, 0.5, 0.4094, 0.5, 0.4094, 0.5, 0.4024, 0.5, 0.5976, 0.5, 0.6042, 0.5, 0.6042, 0.5, 0.5976, 0.5, 0.625, 0.7156, 0.625, 0.7226, 0.625, 0.7226, 0.625, 0.7156, 0.375, 0.7226, 0.375, 0.7156, 0.375, 0.7156, 0.375, 0.7226, 0.375, 0.5274, 0.375, 0.5208, 0.375, 0.5208, 0.375, 0.5274, 0.625, 0.5274, 0.625, 0.5344, 0.625, 0.5344, 0.625, 0.5274, 0.6101, 0.75, 0.6042, 0.75, 0.6042, 0.75, 0.6101, 0.75, 0.3958, 0.75, 0.3899, 0.75, 0.3899, 0.75, 0.3958, 0.75, 0.375, 0.7083, 0.375, 0.5417, 0.375, 0.5417, 0.375, 0.7083, 0.3958, 0.5, 0.4024, 0.5, 0.4024, 0.5, 0.3958, 0.5, 0.6042, 0.5, 0.6101, 0.5, 0.6101, 0.5, 0.6042, 0.5, 0.375, 0.7156, 0.375, 0.7083, 0.375, 0.7083, 0.375, 0.7156, 0.375, 0.5344, 0.375, 0.5274, 0.375, 0.5274, 0.375, 0.5344, 0.625, 0.7083, 0.625, 0.7156, 0.625, 0.7156, 0.625, 0.7083, 0.625, 0.5344, 0.625, 0.5417, 0.625, 0.5417, 0.625, 0.5344, 0.625, 0.7351, 0.625, 0.75, 0.625, 0.75, 0.625, 0.7351, 0.375, 0.75, 0.375, 0.7351, 0.375, 0.7351, 0.375, 0.75, 0.3899, 0.5, 0.3958, 0.5, 0.3958, 0.5, 0.3899, 0.5, 0.625, 0.5, 0.625, 0.5149, 0.625, 0.5149, 0.625, 0.5, 0.5906, 0.75, 0.5833, 0.75, 0.5833, 0.75, 0.5906, 0.75, 0.4167, 0.75, 0.4094, 0.75, 0.4094, 0.75, 0.4167, 0.75, 0.5833, 0.5, 0.5906, 0.5, 0.5906, 0.5, 0.5833, 0.5, 0.625, 0.7292, 0.625, 0.7351, 0.625, 0.7351, 0.625, 0.7292, 0.375, 0.5417, 0.375, 0.5344, 0.375, 0.5344, 0.375, 0.5417, 0.375, 0.7351, 0.375, 0.7292, 0.375, 0.7292, 0.375, 0.7351, 0.375, 0.5149, 0.375, 0.5, 0.375, 0.5, 0.375, 0.5149, 0.625, 0.5149, 0.625, 0.5208, 0.625, 0.5208, 0.625, 0.5149, 0.5976, 0.75, 0.5906, 0.75, 0.5906, 0.75, 0.5976, 0.75, 0.4094, 0.75, 0.4024, 0.75, 0.4024, 0.75, 0.4094, 0.75, 0.4167, 0.5, 0.5833, 0.5, 0.5833, 0.5, 0.4167, 0.5, 0.4094, 0.5, 0.4167, 0.5, 0.4167, 0.5, 0.4094, 0.5, 0.5906, 0.5, 0.5976, 0.5, 0.5976, 0.5, 0.5906, 0.5, 0.625, 0.6897, 0.625, 0.7083, 0.625, 0.7083, 0.625, 0.6897, 0.625, 0.7226, 0.625, 0.7292, 0.625, 0.7292, 0.625, 0.7226, 0.375, 0.7292, 0.375, 0.7226, 0.375, 0.7226, 0.375, 0.7292, 0.375, 0.5208, 0.375, 0.5149, 0.375, 0.5149, 0.375, 0.5208, 0.5833, 0.75, 0.4167, 0.75, 0.4167, 0.75, 0.5833, 0.75, 0.625, 0.5208, 0.625, 0.5274, 0.625, 0.5274, 0.625, 0.5208, 0.6042, 0.75, 0.5976, 0.75, 0.5976, 0.75, 0.6042, 0.75, 0.625, 0.5417, 0.625, 0.5586, 0.625, 0.5586, 0.625, 0.5417, 0.625, 0.5586, 0.625, 0.6897, 0.625, 0.6897, 0.625, 0.5586, 0.4024, 0.75, 0.3958, 0.75, 0.3958, 0.75, 0.4024, 0.75, 0.4024, 0.5, 0.4094, 0.5, 0.4094, 0.5, 0.4024, 0.5, 0.5976, 0.5, 0.6042, 0.5, 0.6042, 0.5, 0.5976, 0.5, 0.625, 0.7156, 0.625, 0.7226, 0.625, 0.7226, 0.625, 0.7156, 0.375, 0.7226, 0.375, 0.7156, 0.375, 0.7156, 0.375, 0.7226, 0.375, 0.5274, 0.375, 0.5208, 0.375, 0.5208, 0.375, 0.5274, 0.625, 0.5274, 0.625, 0.5344, 0.625, 0.5344, 0.625, 0.5274, 0.6101, 0.75, 0.6042, 0.75, 0.6042, 0.75, 0.6101, 0.75, 0.3958, 0.75, 0.3899, 0.75, 0.3899, 0.75, 0.3958, 0.75, 0.375, 0.7083, 0.375, 0.5417, 0.375, 0.5417, 0.375, 0.7083, 0.3958, 0.5, 0.4024, 0.5, 0.4024, 0.5, 0.3958, 0.5, 0.6042, 0.5, 0.6101, 0.5, 0.6101, 0.5, 0.6042, 0.5, 0.375, 0.7156, 0.375, 0.7083, 0.375, 0.7083, 0.375, 0.7156, 0.375, 0.5344, 0.375, 0.5274, 0.375, 0.5274, 0.375, 0.5344, 0.625, 0.7083, 0.625, 0.7156, 0.625, 0.7156, 0.625, 0.7083, 0.625, 0.5344, 0.625, 0.5417, 0.625, 0.5417, 0.625, 0.5344, 0.625, 0.7351, 0.625, 0.75, 0.625, 0.75, 0.625, 0.7351, 0.375, 0.75, 0.375, 0.7351, 0.375, 0.7351, 0.375, 0.75, 0.3899, 0.5, 0.3958, 0.5, 0.3958, 0.5, 0.3899, 0.5, 0.625, 0.5, 0.625, 0.5149, 0.625, 0.5149, 0.625, 0.5, 0.5906, 0.75, 0.5833, 0.75, 0.5833, 0.75, 0.5906, 0.75, 0.4167, 0.75, 0.4094, 0.75, 0.4094, 0.75, 0.4167, 0.75, 0.5833, 0.5, 0.5906, 0.5, 0.5906, 0.5, 0.5833, 0.5, 0.625, 0.7292, 0.625, 0.7351, 0.625, 0.7351, 0.625, 0.7292, 0.375, 0.5417, 0.375, 0.5344, 0.375, 0.5344, 0.375, 0.5417, 0.375, 0.7351, 0.375, 0.7292, 0.375, 0.7292, 0.375, 0.7351, 0.375, 0.5149, 0.375, 0.5, 0.375, 0.5, 0.375, 0.5149, 0.625, 0.5149, 0.625, 0.5208, 0.625, 0.5208, 0.625, 0.5149, 0.5976, 0.75, 0.5906, 0.75, 0.5906, 0.75, 0.5976, 0.75, 0.4094, 0.75, 0.4024, 0.75, 0.4024, 0.75, 0.4094, 0.75, 0.4167, 0.5, 0.5833, 0.5, 0.5833, 0.5, 0.4167, 0.5, 0.4094, 0.5, 0.4167, 0.5, 0.4167, 0.5, 0.4094, 0.5, 0.5906, 0.5, 0.5976, 0.5, 0.5976, 0.5, 0.5906, 0.5, 0.625, 0.6897, 0.625, 0.7083, 0.625, 0.7083, 0.625, 0.6897, 0.625, 0.7226, 0.625, 0.7292, 0.625, 0.7292, 0.625, 0.7226, 0.375, 0.7292, 0.375, 0.7226, 0.375, 0.7226, 0.375, 0.7292, 0.375, 0.5208, 0.375, 0.5149, 0.375, 0.5149, 0.375, 0.5208, 0.5833, 0.75, 0.4167, 0.75, 0.4167, 0.75, 0.5833, 0.75, 0.625, 0.5208, 0.625, 0.5274, 0.625, 0.5274, 0.625, 0.5208, 0.6042, 0.75, 0.5976, 0.75, 0.5976, 0.75, 0.6042, 0.75, 0.625, 0.5417, 0.625, 0.5586, 0.625, 0.5586, 0.625, 0.5417, 0.625, 0.5586, 0.625, 0.6897, 0.625, 0.6897, 0.625, 0.5586, 0.4024, 0.75, 0.3958, 0.75, 0.3958, 0.75, 0.4024, 0.75, 0.4024, 0.5, 0.4094, 0.5, 0.4094, 0.5, 0.4024, 0.5, 0.5976, 0.5, 0.6042, 0.5, 0.6042, 0.5, 0.5976, 0.5, 0.625, 0.7156, 0.625, 0.7226, 0.625, 0.7226, 0.625, 0.7156, 0.375, 0.7226, 0.375, 0.7156, 0.375, 0.7156, 0.375, 0.7226, 0.375, 0.5274, 0.375, 0.5208, 0.375, 0.5208, 0.375, 0.5274, 0.625, 0.5274, 0.625, 0.5344, 0.625, 0.5344, 0.625, 0.5274, 0.6101, 0.75, 0.6042, 0.75, 0.6042, 0.75, 0.6101, 0.75, 0.3958, 0.75, 0.3899, 0.75, 0.3899, 0.75, 0.3958, 0.75, 0.375, 0.7083, 0.375, 0.5417, 0.375, 0.5417, 0.375, 0.7083, 0.3958, 0.5, 0.4024, 0.5, 0.4024, 0.5, 0.3958, 0.5, 0.6042, 0.5, 0.6101, 0.5, 0.6101, 0.5, 0.6042, 0.5, 0.375, 0.7156, 0.375, 0.7083, 0.375, 0.7083, 0.375, 0.7156, 0.375, 0.5344, 0.375, 0.5274, 0.375, 0.5274, 0.375, 0.5344, 0.625, 0.7083, 0.625, 0.7156, 0.625, 0.7156, 0.625, 0.7083, 0.625, 0.5344, 0.625, 0.5417, 0.625, 0.5417, 0.625, 0.5344, 0.625, 0.7351, 0.625, 0.75, 0.625, 0.75, 0.625, 0.7351, 0.375, 0.75, 0.375, 0.7351, 0.375, 0.7351, 0.375, 0.75, 0.3899, 0.5, 0.3958, 0.5, 0.3958, 0.5, 0.3899, 0.5, 0.625, 0.5, 0.625, 0.5149, 0.625, 0.5149, 0.625, 0.5, 0.5906, 0.75, 0.5833, 0.75, 0.5833, 0.75, 0.5906, 0.75, 0.4167, 0.75, 0.4094, 0.75, 0.4094, 0.75, 0.4167, 0.75, 0.5833, 0.5, 0.5906, 0.5, 0.5906, 0.5, 0.5833, 0.5, 0.625, 0.7292, 0.625, 0.7351, 0.625, 0.7351, 0.625, 0.7292, 0.375, 0.5417, 0.375, 0.5344, 0.375, 0.5344, 0.375, 0.5417, 0.375, 0.7351, 0.375, 0.7292, 0.375, 0.7292, 0.375, 0.7351, 0.375, 0.5149, 0.375, 0.5, 0.375, 0.5, 0.375, 0.5149, 0.625, 0.5149, 0.625, 0.5208, 0.625, 0.5208, 0.625, 0.5149, 0.5976, 0.75, 0.5906, 0.75, 0.5906, 0.75, 0.5976, 0.75, 0.4094, 0.75, 0.4024, 0.75, 0.4024, 0.75, 0.4094, 0.75, 0.4167, 0.5, 0.5833, 0.5, 0.5833, 0.5, 0.4167, 0.5, 0.4094, 0.5, 0.4167, 0.5, 0.4167, 0.5, 0.4094, 0.5, 0.5906, 0.5, 0.5976, 0.5, 0.5976, 0.5, 0.5906, 0.5, 0.625, 0.6897, 0.625, 0.7083, 0.625, 0.7083, 0.625, 0.6897, 0.625, 0.7226, 0.625, 0.7292, 0.625, 0.7292, 0.625, 0.7226, 0.375, 0.7292, 0.375, 0.7226, 0.375, 0.7226, 0.375, 0.7292, 0.375, 0.5208, 0.375, 0.5149, 0.375, 0.5149, 0.375, 0.5208, 0.5833, 0.75, 0.4167, 0.75, 0.4167, 0.75, 0.5833, 0.75, 0.625, 0.5208, 0.625, 0.5274, 0.625, 0.5274, 0.625, 0.5208, 0.6042, 0.75, 0.5976, 0.75, 0.5976, 0.75, 0.6042, 0.75])
me_cube_001.materials.append(mat_material_001)
me_cube_001.materials.append(mat_material_002)
me_cube_001.use_remesh_fix_poles = True
me_cube_001.use_remesh_preserve_attributes = False
me_cube_001.use_mirror_vertex_groups = False
me_cube_001.update()
me_cylinder = bpy.data.meshes.new('Cylinder')
me_cylinder.from_pydata([(0.0, 0.46, -1.0), (0.0, 0.46, 1.0), (0.08974, 0.4512, -1.0), (0.08974, 0.4512, 1.0), (0.176, 0.425, -1.0), (0.176, 0.425, 1.0), (0.2556, 0.3825, -1.0), (0.2556, 0.3825, 1.0), (0.3253, 0.3253, -1.0), (0.3253, 0.3253, 1.0), (0.3825, 0.2556, -1.0), (0.3825, 0.2556, 1.0), (0.425, 0.176, -1.0), (0.425, 0.176, 1.0), (0.4512, 0.08974, -1.0), (0.4512, 0.08974, 1.0), (0.46, 3.473e-08, -1.0), (0.46, 3.473e-08, 1.0), (0.4512, -0.08974, -1.0), (0.4512, -0.08974, 1.0), (0.425, -0.176, -1.0), (0.425, -0.176, 1.0), (0.3825, -0.2556, -1.0), (0.3825, -0.2556, 1.0), (0.3253, -0.3253, -1.0), (0.3253, -0.3253, 1.0), (0.2556, -0.3825, -1.0), (0.2556, -0.3825, 1.0), (0.176, -0.425, -1.0), (0.176, -0.425, 1.0), (0.08974, -0.4512, -1.0), (0.08974, -0.4512, 1.0), (-1.499e-07, -0.46, -1.0), (-1.499e-07, -0.46, 1.0), (-0.08974, -0.4512, -1.0), (-0.08974, -0.4512, 1.0), (-0.176, -0.425, -1.0), (-0.176, -0.425, 1.0), (-0.2556, -0.3825, -1.0), (-0.2556, -0.3825, 1.0), (-0.3253, -0.3253, -1.0), (-0.3253, -0.3253, 1.0), (-0.3825, -0.2556, -1.0), (-0.3825, -0.2556, 1.0), (-0.425, -0.176, -1.0), (-0.425, -0.176, 1.0), (-0.4512, -0.08974, -1.0), (-0.4512, -0.08974, 1.0), (-0.46, 4.442e-07, -1.0), (-0.46, 4.442e-07, 1.0), (-0.4512, 0.08974, -1.0), (-0.4512, 0.08974, 1.0), (-0.425, 0.176, -1.0), (-0.425, 0.176, 1.0), (-0.3825, 0.2556, -1.0), (-0.3825, 0.2556, 1.0), (-0.3253, 0.3253, -1.0), (-0.3253, 0.3253, 1.0), (-0.2556, 0.3825, -1.0), (-0.2556, 0.3825, 1.0), (-0.176, 0.425, -1.0), (-0.176, 0.425, 1.0), (-0.08974, 0.4512, -1.0), (-0.08974, 0.4512, 1.0)], [], [(0, 1, 3, 2), (2, 3, 5, 4), (4, 5, 7, 6), (6, 7, 9, 8), (8, 9, 11, 10), (10, 11, 13, 12), (12, 13, 15, 14), (14, 15, 17, 16), (16, 17, 19, 18), (18, 19, 21, 20), (20, 21, 23, 22), (22, 23, 25, 24), (24, 25, 27, 26), (26, 27, 29, 28), (28, 29, 31, 30), (30, 31, 33, 32), (32, 33, 35, 34), (34, 35, 37, 36), (36, 37, 39, 38), (38, 39, 41, 40), (40, 41, 43, 42), (42, 43, 45, 44), (44, 45, 47, 46), (46, 47, 49, 48), (48, 49, 51, 50), (50, 51, 53, 52), (52, 53, 55, 54), (54, 55, 57, 56), (56, 57, 59, 58), (58, 59, 61, 60), (3, 1, 63, 61, 59, 57, 55, 53, 51, 49, 47, 45, 43, 41, 39, 37, 35, 33, 31, 29, 27, 25, 23, 21, 19, 17, 15, 13, 11, 9, 7, 5), (60, 61, 63, 62), (62, 63, 1, 0), (0, 2, 4, 6, 8, 10, 12, 14, 16, 18, 20, 22, 24, 26, 28, 30, 32, 34, 36, 38, 40, 42, 44, 46, 48, 50, 52, 54, 56, 58, 60, 62)])
me_cylinder.polygons.foreach_set('use_smooth', [True] * 34)
_uv = me_cylinder.uv_layers.new(name='UVMap')
_uv.uv.foreach_set('vector', [1.0, 0.5, 1.0, 1.0, 0.9688, 1.0, 0.9688, 0.5, 0.9688, 0.5, 0.9688, 1.0, 0.9375, 1.0, 0.9375, 0.5, 0.9375, 0.5, 0.9375, 1.0, 0.9062, 1.0, 0.9062, 0.5, 0.9062, 0.5, 0.9062, 1.0, 0.875, 1.0, 0.875, 0.5, 0.875, 0.5, 0.875, 1.0, 0.8438, 1.0, 0.8438, 0.5, 0.8438, 0.5, 0.8438, 1.0, 0.8125, 1.0, 0.8125, 0.5, 0.8125, 0.5, 0.8125, 1.0, 0.7812, 1.0, 0.7812, 0.5, 0.7812, 0.5, 0.7812, 1.0, 0.75, 1.0, 0.75, 0.5, 0.75, 0.5, 0.75, 1.0, 0.7188, 1.0, 0.7188, 0.5, 0.7188, 0.5, 0.7188, 1.0, 0.6875, 1.0, 0.6875, 0.5, 0.6875, 0.5, 0.6875, 1.0, 0.6562, 1.0, 0.6562, 0.5, 0.6562, 0.5, 0.6562, 1.0, 0.625, 1.0, 0.625, 0.5, 0.625, 0.5, 0.625, 1.0, 0.5938, 1.0, 0.5938, 0.5, 0.5938, 0.5, 0.5938, 1.0, 0.5625, 1.0, 0.5625, 0.5, 0.5625, 0.5, 0.5625, 1.0, 0.5312, 1.0, 0.5312, 0.5, 0.5312, 0.5, 0.5312, 1.0, 0.5, 1.0, 0.5, 0.5, 0.5, 0.5, 0.5, 1.0, 0.4688, 1.0, 0.4688, 0.5, 0.4688, 0.5, 0.4688, 1.0, 0.4375, 1.0, 0.4375, 0.5, 0.4375, 0.5, 0.4375, 1.0, 0.4062, 1.0, 0.4062, 0.5, 0.4062, 0.5, 0.4062, 1.0, 0.375, 1.0, 0.375, 0.5, 0.375, 0.5, 0.375, 1.0, 0.3438, 1.0, 0.3438, 0.5, 0.3438, 0.5, 0.3438, 1.0, 0.3125, 1.0, 0.3125, 0.5, 0.3125, 0.5, 0.3125, 1.0, 0.2812, 1.0, 0.2812, 0.5, 0.2812, 0.5, 0.2812, 1.0, 0.25, 1.0, 0.25, 0.5, 0.25, 0.5, 0.25, 1.0, 0.2188, 1.0, 0.2188, 0.5, 0.2188, 0.5, 0.2188, 1.0, 0.1875, 1.0, 0.1875, 0.5, 0.1875, 0.5, 0.1875, 1.0, 0.1562, 1.0, 0.1562, 0.5, 0.1562, 0.5, 0.1562, 1.0, 0.125, 1.0, 0.125, 0.5, 0.125, 0.5, 0.125, 1.0, 0.09375, 1.0, 0.09375, 0.5, 0.09375, 0.5, 0.09375, 1.0, 0.0625, 1.0, 0.0625, 0.5, 0.2968, 0.4854, 0.25, 0.49, 0.2032, 0.4854, 0.1582, 0.4717, 0.1167, 0.4496, 0.08029, 0.4197, 0.05045, 0.3833, 0.02827, 0.3418, 0.01461, 0.2968, 0.01, 0.25, 0.01461, 0.2032, 0.02827, 0.1582, 0.05045, 0.1167, 0.08029, 0.08029, 0.1167, 0.05045, 0.1582, 0.02827, 0.2032, 0.01461, 0.25, 0.01, 0.2968, 0.01461, 0.3418, 0.02827, 0.3833, 0.05045, 0.4197, 0.08029, 0.4496, 0.1167, 0.4717, 0.1582, 0.4854, 0.2032, 0.49, 0.25, 0.4854, 0.2968, 0.4717, 0.3418, 0.4496, 0.3833, 0.4197, 0.4197, 0.3833, 0.4496, 0.3418, 0.4717, 0.0625, 0.5, 0.0625, 1.0, 0.03125, 1.0, 0.03125, 0.5, 0.03125, 0.5, 0.03125, 1.0, 0.0, 1.0, 0.0, 0.5, 0.75, 0.49, 0.7968, 0.4854, 0.8418, 0.4717, 0.8833, 0.4496, 0.9197, 0.4197, 0.9496, 0.3833, 0.9717, 0.3418, 0.9854, 0.2968, 0.99, 0.25, 0.9854, 0.2032, 0.9717, 0.1582, 0.9496, 0.1167, 0.9197, 0.08029, 0.8833, 0.05045, 0.8418, 0.02827, 0.7968, 0.01461, 0.75, 0.01, 0.7032, 0.01461, 0.6582, 0.02827, 0.6167, 0.05045, 0.5803, 0.08029, 0.5504, 0.1167, 0.5283, 0.1582, 0.5146, 0.2032, 0.51, 0.25, 0.5146, 0.2968, 0.5283, 0.3418, 0.5504, 0.3833, 0.5803, 0.4197, 0.6167, 0.4496, 0.6582, 0.4717, 0.7032, 0.4854])
me_cylinder.materials.append(mat_material_001)
me_cylinder.use_remesh_fix_poles = True
me_cylinder.use_remesh_preserve_attributes = False
me_cylinder.use_mirror_vertex_groups = False
me_cylinder.update()
me_cylinder_001 = bpy.data.meshes.new('Cylinder.001')
me_cylinder_001.from_pydata([(0.0, 0.46, -1.0), (0.0, 0.46, 1.0), (0.08974, 0.4512, -1.0), (0.08974, 0.4512, 1.0), (0.176, 0.425, -1.0), (0.176, 0.425, 1.0), (0.2556, 0.3825, -1.0), (0.2556, 0.3825, 1.0), (0.3253, 0.3253, -1.0), (0.3253, 0.3253, 1.0), (0.3825, 0.2556, -1.0), (0.3825, 0.2556, 1.0), (0.425, 0.176, -1.0), (0.425, 0.176, 1.0), (0.4512, 0.08974, -1.0), (0.4512, 0.08974, 1.0), (0.46, 3.473e-08, -1.0), (0.46, 3.473e-08, 1.0), (0.4512, -0.08974, -1.0), (0.4512, -0.08974, 1.0), (0.425, -0.176, -1.0), (0.425, -0.176, 1.0), (0.3825, -0.2556, -1.0), (0.3825, -0.2556, 1.0), (0.3253, -0.3253, -1.0), (0.3253, -0.3253, 1.0), (0.2556, -0.3825, -1.0), (0.2556, -0.3825, 1.0), (0.176, -0.425, -1.0), (0.176, -0.425, 1.0), (0.08974, -0.4512, -1.0), (0.08974, -0.4512, 1.0), (-1.499e-07, -0.46, -1.0), (-1.499e-07, -0.46, 1.0), (-0.08974, -0.4512, -1.0), (-0.08974, -0.4512, 1.0), (-0.176, -0.425, -1.0), (-0.176, -0.425, 1.0), (-0.2556, -0.3825, -1.0), (-0.2556, -0.3825, 1.0), (-0.3253, -0.3253, -1.0), (-0.3253, -0.3253, 1.0), (-0.3825, -0.2556, -1.0), (-0.3825, -0.2556, 1.0), (-0.425, -0.176, -1.0), (-0.425, -0.176, 1.0), (-0.4512, -0.08974, -1.0), (-0.4512, -0.08974, 1.0), (-0.46, 4.442e-07, -1.0), (-0.46, 4.442e-07, 1.0), (-0.4512, 0.08974, -1.0), (-0.4512, 0.08974, 1.0), (-0.425, 0.176, -1.0), (-0.425, 0.176, 1.0), (-0.3825, 0.2556, -1.0), (-0.3825, 0.2556, 1.0), (-0.3253, 0.3253, -1.0), (-0.3253, 0.3253, 1.0), (-0.2556, 0.3825, -1.0), (-0.2556, 0.3825, 1.0), (-0.176, 0.425, -1.0), (-0.176, 0.425, 1.0), (-0.08974, 0.4512, -1.0), (-0.08974, 0.4512, 1.0)], [], [(0, 1, 3, 2), (2, 3, 5, 4), (4, 5, 7, 6), (6, 7, 9, 8), (8, 9, 11, 10), (10, 11, 13, 12), (12, 13, 15, 14), (14, 15, 17, 16), (16, 17, 19, 18), (18, 19, 21, 20), (20, 21, 23, 22), (22, 23, 25, 24), (24, 25, 27, 26), (26, 27, 29, 28), (28, 29, 31, 30), (30, 31, 33, 32), (32, 33, 35, 34), (34, 35, 37, 36), (36, 37, 39, 38), (38, 39, 41, 40), (40, 41, 43, 42), (42, 43, 45, 44), (44, 45, 47, 46), (46, 47, 49, 48), (48, 49, 51, 50), (50, 51, 53, 52), (52, 53, 55, 54), (54, 55, 57, 56), (56, 57, 59, 58), (58, 59, 61, 60), (3, 1, 63, 61, 59, 57, 55, 53, 51, 49, 47, 45, 43, 41, 39, 37, 35, 33, 31, 29, 27, 25, 23, 21, 19, 17, 15, 13, 11, 9, 7, 5), (60, 61, 63, 62), (62, 63, 1, 0), (0, 2, 4, 6, 8, 10, 12, 14, 16, 18, 20, 22, 24, 26, 28, 30, 32, 34, 36, 38, 40, 42, 44, 46, 48, 50, 52, 54, 56, 58, 60, 62)])
me_cylinder_001.polygons.foreach_set('use_smooth', [True] * 34)
_uv = me_cylinder_001.uv_layers.new(name='UVMap')
_uv.uv.foreach_set('vector', [1.0, 0.5, 1.0, 1.0, 0.9688, 1.0, 0.9688, 0.5, 0.9688, 0.5, 0.9688, 1.0, 0.9375, 1.0, 0.9375, 0.5, 0.9375, 0.5, 0.9375, 1.0, 0.9062, 1.0, 0.9062, 0.5, 0.9062, 0.5, 0.9062, 1.0, 0.875, 1.0, 0.875, 0.5, 0.875, 0.5, 0.875, 1.0, 0.8438, 1.0, 0.8438, 0.5, 0.8438, 0.5, 0.8438, 1.0, 0.8125, 1.0, 0.8125, 0.5, 0.8125, 0.5, 0.8125, 1.0, 0.7812, 1.0, 0.7812, 0.5, 0.7812, 0.5, 0.7812, 1.0, 0.75, 1.0, 0.75, 0.5, 0.75, 0.5, 0.75, 1.0, 0.7188, 1.0, 0.7188, 0.5, 0.7188, 0.5, 0.7188, 1.0, 0.6875, 1.0, 0.6875, 0.5, 0.6875, 0.5, 0.6875, 1.0, 0.6562, 1.0, 0.6562, 0.5, 0.6562, 0.5, 0.6562, 1.0, 0.625, 1.0, 0.625, 0.5, 0.625, 0.5, 0.625, 1.0, 0.5938, 1.0, 0.5938, 0.5, 0.5938, 0.5, 0.5938, 1.0, 0.5625, 1.0, 0.5625, 0.5, 0.5625, 0.5, 0.5625, 1.0, 0.5312, 1.0, 0.5312, 0.5, 0.5312, 0.5, 0.5312, 1.0, 0.5, 1.0, 0.5, 0.5, 0.5, 0.5, 0.5, 1.0, 0.4688, 1.0, 0.4688, 0.5, 0.4688, 0.5, 0.4688, 1.0, 0.4375, 1.0, 0.4375, 0.5, 0.4375, 0.5, 0.4375, 1.0, 0.4062, 1.0, 0.4062, 0.5, 0.4062, 0.5, 0.4062, 1.0, 0.375, 1.0, 0.375, 0.5, 0.375, 0.5, 0.375, 1.0, 0.3438, 1.0, 0.3438, 0.5, 0.3438, 0.5, 0.3438, 1.0, 0.3125, 1.0, 0.3125, 0.5, 0.3125, 0.5, 0.3125, 1.0, 0.2812, 1.0, 0.2812, 0.5, 0.2812, 0.5, 0.2812, 1.0, 0.25, 1.0, 0.25, 0.5, 0.25, 0.5, 0.25, 1.0, 0.2188, 1.0, 0.2188, 0.5, 0.2188, 0.5, 0.2188, 1.0, 0.1875, 1.0, 0.1875, 0.5, 0.1875, 0.5, 0.1875, 1.0, 0.1562, 1.0, 0.1562, 0.5, 0.1562, 0.5, 0.1562, 1.0, 0.125, 1.0, 0.125, 0.5, 0.125, 0.5, 0.125, 1.0, 0.09375, 1.0, 0.09375, 0.5, 0.09375, 0.5, 0.09375, 1.0, 0.0625, 1.0, 0.0625, 0.5, 0.2968, 0.4854, 0.25, 0.49, 0.2032, 0.4854, 0.1582, 0.4717, 0.1167, 0.4496, 0.08029, 0.4197, 0.05045, 0.3833, 0.02827, 0.3418, 0.01461, 0.2968, 0.01, 0.25, 0.01461, 0.2032, 0.02827, 0.1582, 0.05045, 0.1167, 0.08029, 0.08029, 0.1167, 0.05045, 0.1582, 0.02827, 0.2032, 0.01461, 0.25, 0.01, 0.2968, 0.01461, 0.3418, 0.02827, 0.3833, 0.05045, 0.4197, 0.08029, 0.4496, 0.1167, 0.4717, 0.1582, 0.4854, 0.2032, 0.49, 0.25, 0.4854, 0.2968, 0.4717, 0.3418, 0.4496, 0.3833, 0.4197, 0.4197, 0.3833, 0.4496, 0.3418, 0.4717, 0.0625, 0.5, 0.0625, 1.0, 0.03125, 1.0, 0.03125, 0.5, 0.03125, 0.5, 0.03125, 1.0, 0.0, 1.0, 0.0, 0.5, 0.75, 0.49, 0.7968, 0.4854, 0.8418, 0.4717, 0.8833, 0.4496, 0.9197, 0.4197, 0.9496, 0.3833, 0.9717, 0.3418, 0.9854, 0.2968, 0.99, 0.25, 0.9854, 0.2032, 0.9717, 0.1582, 0.9496, 0.1167, 0.9197, 0.08029, 0.8833, 0.05045, 0.8418, 0.02827, 0.7968, 0.01461, 0.75, 0.01, 0.7032, 0.01461, 0.6582, 0.02827, 0.6167, 0.05045, 0.5803, 0.08029, 0.5504, 0.1167, 0.5283, 0.1582, 0.5146, 0.2032, 0.51, 0.25, 0.5146, 0.2968, 0.5283, 0.3418, 0.5504, 0.3833, 0.5803, 0.4197, 0.6167, 0.4496, 0.6582, 0.4717, 0.7032, 0.4854])
me_cylinder_001.materials.append(mat_material_001)
me_cylinder_001.use_remesh_fix_poles = True
me_cylinder_001.use_remesh_preserve_attributes = False
me_cylinder_001.use_mirror_vertex_groups = False
me_cylinder_001.update()
me_cylinder_002 = bpy.data.meshes.new('Cylinder.002')
me_cylinder_002.from_pydata([(0.0, 0.46, -1.0), (0.0, 0.46, 1.0), (0.08974, 0.4512, -1.0), (0.08974, 0.4512, 1.0), (0.176, 0.425, -1.0), (0.176, 0.425, 1.0), (0.2556, 0.3825, -1.0), (0.2556, 0.3825, 1.0), (0.3253, 0.3253, -1.0), (0.3253, 0.3253, 1.0), (0.3825, 0.2556, -1.0), (0.3825, 0.2556, 1.0), (0.425, 0.176, -1.0), (0.425, 0.176, 1.0), (0.4512, 0.08974, -1.0), (0.4512, 0.08974, 1.0), (0.46, 3.473e-08, -1.0), (0.46, 3.473e-08, 1.0), (0.4512, -0.08974, -1.0), (0.4512, -0.08974, 1.0), (0.425, -0.176, -1.0), (0.425, -0.176, 1.0), (0.3825, -0.2556, -1.0), (0.3825, -0.2556, 1.0), (0.3253, -0.3253, -1.0), (0.3253, -0.3253, 1.0), (0.2556, -0.3825, -1.0), (0.2556, -0.3825, 1.0), (0.176, -0.425, -1.0), (0.176, -0.425, 1.0), (0.08974, -0.4512, -1.0), (0.08974, -0.4512, 1.0), (-1.499e-07, -0.46, -1.0), (-1.499e-07, -0.46, 1.0), (-0.08974, -0.4512, -1.0), (-0.08974, -0.4512, 1.0), (-0.176, -0.425, -1.0), (-0.176, -0.425, 1.0), (-0.2556, -0.3825, -1.0), (-0.2556, -0.3825, 1.0), (-0.3253, -0.3253, -1.0), (-0.3253, -0.3253, 1.0), (-0.3825, -0.2556, -1.0), (-0.3825, -0.2556, 1.0), (-0.425, -0.176, -1.0), (-0.425, -0.176, 1.0), (-0.4512, -0.08974, -1.0), (-0.4512, -0.08974, 1.0), (-0.46, 4.442e-07, -1.0), (-0.46, 4.442e-07, 1.0), (-0.4512, 0.08974, -1.0), (-0.4512, 0.08974, 1.0), (-0.425, 0.176, -1.0), (-0.425, 0.176, 1.0), (-0.3825, 0.2556, -1.0), (-0.3825, 0.2556, 1.0), (-0.3253, 0.3253, -1.0), (-0.3253, 0.3253, 1.0), (-0.2556, 0.3825, -1.0), (-0.2556, 0.3825, 1.0), (-0.176, 0.425, -1.0), (-0.176, 0.425, 1.0), (-0.08974, 0.4512, -1.0), (-0.08974, 0.4512, 1.0)], [], [(0, 1, 3, 2), (2, 3, 5, 4), (4, 5, 7, 6), (6, 7, 9, 8), (8, 9, 11, 10), (10, 11, 13, 12), (12, 13, 15, 14), (14, 15, 17, 16), (16, 17, 19, 18), (18, 19, 21, 20), (20, 21, 23, 22), (22, 23, 25, 24), (24, 25, 27, 26), (26, 27, 29, 28), (28, 29, 31, 30), (30, 31, 33, 32), (32, 33, 35, 34), (34, 35, 37, 36), (36, 37, 39, 38), (38, 39, 41, 40), (40, 41, 43, 42), (42, 43, 45, 44), (44, 45, 47, 46), (46, 47, 49, 48), (48, 49, 51, 50), (50, 51, 53, 52), (52, 53, 55, 54), (54, 55, 57, 56), (56, 57, 59, 58), (58, 59, 61, 60), (3, 1, 63, 61, 59, 57, 55, 53, 51, 49, 47, 45, 43, 41, 39, 37, 35, 33, 31, 29, 27, 25, 23, 21, 19, 17, 15, 13, 11, 9, 7, 5), (60, 61, 63, 62), (62, 63, 1, 0), (0, 2, 4, 6, 8, 10, 12, 14, 16, 18, 20, 22, 24, 26, 28, 30, 32, 34, 36, 38, 40, 42, 44, 46, 48, 50, 52, 54, 56, 58, 60, 62)])
me_cylinder_002.polygons.foreach_set('use_smooth', [True] * 34)
_uv = me_cylinder_002.uv_layers.new(name='UVMap')
_uv.uv.foreach_set('vector', [1.0, 0.5, 1.0, 1.0, 0.9688, 1.0, 0.9688, 0.5, 0.9688, 0.5, 0.9688, 1.0, 0.9375, 1.0, 0.9375, 0.5, 0.9375, 0.5, 0.9375, 1.0, 0.9062, 1.0, 0.9062, 0.5, 0.9062, 0.5, 0.9062, 1.0, 0.875, 1.0, 0.875, 0.5, 0.875, 0.5, 0.875, 1.0, 0.8438, 1.0, 0.8438, 0.5, 0.8438, 0.5, 0.8438, 1.0, 0.8125, 1.0, 0.8125, 0.5, 0.8125, 0.5, 0.8125, 1.0, 0.7812, 1.0, 0.7812, 0.5, 0.7812, 0.5, 0.7812, 1.0, 0.75, 1.0, 0.75, 0.5, 0.75, 0.5, 0.75, 1.0, 0.7188, 1.0, 0.7188, 0.5, 0.7188, 0.5, 0.7188, 1.0, 0.6875, 1.0, 0.6875, 0.5, 0.6875, 0.5, 0.6875, 1.0, 0.6562, 1.0, 0.6562, 0.5, 0.6562, 0.5, 0.6562, 1.0, 0.625, 1.0, 0.625, 0.5, 0.625, 0.5, 0.625, 1.0, 0.5938, 1.0, 0.5938, 0.5, 0.5938, 0.5, 0.5938, 1.0, 0.5625, 1.0, 0.5625, 0.5, 0.5625, 0.5, 0.5625, 1.0, 0.5312, 1.0, 0.5312, 0.5, 0.5312, 0.5, 0.5312, 1.0, 0.5, 1.0, 0.5, 0.5, 0.5, 0.5, 0.5, 1.0, 0.4688, 1.0, 0.4688, 0.5, 0.4688, 0.5, 0.4688, 1.0, 0.4375, 1.0, 0.4375, 0.5, 0.4375, 0.5, 0.4375, 1.0, 0.4062, 1.0, 0.4062, 0.5, 0.4062, 0.5, 0.4062, 1.0, 0.375, 1.0, 0.375, 0.5, 0.375, 0.5, 0.375, 1.0, 0.3438, 1.0, 0.3438, 0.5, 0.3438, 0.5, 0.3438, 1.0, 0.3125, 1.0, 0.3125, 0.5, 0.3125, 0.5, 0.3125, 1.0, 0.2812, 1.0, 0.2812, 0.5, 0.2812, 0.5, 0.2812, 1.0, 0.25, 1.0, 0.25, 0.5, 0.25, 0.5, 0.25, 1.0, 0.2188, 1.0, 0.2188, 0.5, 0.2188, 0.5, 0.2188, 1.0, 0.1875, 1.0, 0.1875, 0.5, 0.1875, 0.5, 0.1875, 1.0, 0.1562, 1.0, 0.1562, 0.5, 0.1562, 0.5, 0.1562, 1.0, 0.125, 1.0, 0.125, 0.5, 0.125, 0.5, 0.125, 1.0, 0.09375, 1.0, 0.09375, 0.5, 0.09375, 0.5, 0.09375, 1.0, 0.0625, 1.0, 0.0625, 0.5, 0.2968, 0.4854, 0.25, 0.49, 0.2032, 0.4854, 0.1582, 0.4717, 0.1167, 0.4496, 0.08029, 0.4197, 0.05045, 0.3833, 0.02827, 0.3418, 0.01461, 0.2968, 0.01, 0.25, 0.01461, 0.2032, 0.02827, 0.1582, 0.05045, 0.1167, 0.08029, 0.08029, 0.1167, 0.05045, 0.1582, 0.02827, 0.2032, 0.01461, 0.25, 0.01, 0.2968, 0.01461, 0.3418, 0.02827, 0.3833, 0.05045, 0.4197, 0.08029, 0.4496, 0.1167, 0.4717, 0.1582, 0.4854, 0.2032, 0.49, 0.25, 0.4854, 0.2968, 0.4717, 0.3418, 0.4496, 0.3833, 0.4197, 0.4197, 0.3833, 0.4496, 0.3418, 0.4717, 0.0625, 0.5, 0.0625, 1.0, 0.03125, 1.0, 0.03125, 0.5, 0.03125, 0.5, 0.03125, 1.0, 0.0, 1.0, 0.0, 0.5, 0.75, 0.49, 0.7968, 0.4854, 0.8418, 0.4717, 0.8833, 0.4496, 0.9197, 0.4197, 0.9496, 0.3833, 0.9717, 0.3418, 0.9854, 0.2968, 0.99, 0.25, 0.9854, 0.2032, 0.9717, 0.1582, 0.9496, 0.1167, 0.9197, 0.08029, 0.8833, 0.05045, 0.8418, 0.02827, 0.7968, 0.01461, 0.75, 0.01, 0.7032, 0.01461, 0.6582, 0.02827, 0.6167, 0.05045, 0.5803, 0.08029, 0.5504, 0.1167, 0.5283, 0.1582, 0.5146, 0.2032, 0.51, 0.25, 0.5146, 0.2968, 0.5283, 0.3418, 0.5504, 0.3833, 0.5803, 0.4197, 0.6167, 0.4496, 0.6582, 0.4717, 0.7032, 0.4854])
me_cylinder_002.materials.append(mat_material_001)
me_cylinder_002.use_remesh_fix_poles = True
me_cylinder_002.use_remesh_preserve_attributes = False
me_cylinder_002.use_mirror_vertex_groups = False
me_cylinder_002.update()
me_cylinder_003 = bpy.data.meshes.new('Cylinder.003')
me_cylinder_003.from_pydata([(0.0, 0.46, -1.0), (0.0, 0.46, 1.0), (0.08974, 0.4512, -1.0), (0.08974, 0.4512, 1.0), (0.176, 0.425, -1.0), (0.176, 0.425, 1.0), (0.2556, 0.3825, -1.0), (0.2556, 0.3825, 1.0), (0.3253, 0.3253, -1.0), (0.3253, 0.3253, 1.0), (0.3825, 0.2556, -1.0), (0.3825, 0.2556, 1.0), (0.425, 0.176, -1.0), (0.425, 0.176, 1.0), (0.4512, 0.08974, -1.0), (0.4512, 0.08974, 1.0), (0.46, 3.473e-08, -1.0), (0.46, 3.473e-08, 1.0), (0.4512, -0.08974, -1.0), (0.4512, -0.08974, 1.0), (0.425, -0.176, -1.0), (0.425, -0.176, 1.0), (0.3825, -0.2556, -1.0), (0.3825, -0.2556, 1.0), (0.3253, -0.3253, -1.0), (0.3253, -0.3253, 1.0), (0.2556, -0.3825, -1.0), (0.2556, -0.3825, 1.0), (0.176, -0.425, -1.0), (0.176, -0.425, 1.0), (0.08974, -0.4512, -1.0), (0.08974, -0.4512, 1.0), (-1.499e-07, -0.46, -1.0), (-1.499e-07, -0.46, 1.0), (-0.08974, -0.4512, -1.0), (-0.08974, -0.4512, 1.0), (-0.176, -0.425, -1.0), (-0.176, -0.425, 1.0), (-0.2556, -0.3825, -1.0), (-0.2556, -0.3825, 1.0), (-0.3253, -0.3253, -1.0), (-0.3253, -0.3253, 1.0), (-0.3825, -0.2556, -1.0), (-0.3825, -0.2556, 1.0), (-0.425, -0.176, -1.0), (-0.425, -0.176, 1.0), (-0.4512, -0.08974, -1.0), (-0.4512, -0.08974, 1.0), (-0.46, 4.442e-07, -1.0), (-0.46, 4.442e-07, 1.0), (-0.4512, 0.08974, -1.0), (-0.4512, 0.08974, 1.0), (-0.425, 0.176, -1.0), (-0.425, 0.176, 1.0), (-0.3825, 0.2556, -1.0), (-0.3825, 0.2556, 1.0), (-0.3253, 0.3253, -1.0), (-0.3253, 0.3253, 1.0), (-0.2556, 0.3825, -1.0), (-0.2556, 0.3825, 1.0), (-0.176, 0.425, -1.0), (-0.176, 0.425, 1.0), (-0.08974, 0.4512, -1.0), (-0.08974, 0.4512, 1.0)], [], [(0, 1, 3, 2), (2, 3, 5, 4), (4, 5, 7, 6), (6, 7, 9, 8), (8, 9, 11, 10), (10, 11, 13, 12), (12, 13, 15, 14), (14, 15, 17, 16), (16, 17, 19, 18), (18, 19, 21, 20), (20, 21, 23, 22), (22, 23, 25, 24), (24, 25, 27, 26), (26, 27, 29, 28), (28, 29, 31, 30), (30, 31, 33, 32), (32, 33, 35, 34), (34, 35, 37, 36), (36, 37, 39, 38), (38, 39, 41, 40), (40, 41, 43, 42), (42, 43, 45, 44), (44, 45, 47, 46), (46, 47, 49, 48), (48, 49, 51, 50), (50, 51, 53, 52), (52, 53, 55, 54), (54, 55, 57, 56), (56, 57, 59, 58), (58, 59, 61, 60), (3, 1, 63, 61, 59, 57, 55, 53, 51, 49, 47, 45, 43, 41, 39, 37, 35, 33, 31, 29, 27, 25, 23, 21, 19, 17, 15, 13, 11, 9, 7, 5), (60, 61, 63, 62), (62, 63, 1, 0), (0, 2, 4, 6, 8, 10, 12, 14, 16, 18, 20, 22, 24, 26, 28, 30, 32, 34, 36, 38, 40, 42, 44, 46, 48, 50, 52, 54, 56, 58, 60, 62)])
me_cylinder_003.polygons.foreach_set('use_smooth', [True] * 34)
_uv = me_cylinder_003.uv_layers.new(name='UVMap')
_uv.uv.foreach_set('vector', [1.0, 0.5, 1.0, 1.0, 0.9688, 1.0, 0.9688, 0.5, 0.9688, 0.5, 0.9688, 1.0, 0.9375, 1.0, 0.9375, 0.5, 0.9375, 0.5, 0.9375, 1.0, 0.9062, 1.0, 0.9062, 0.5, 0.9062, 0.5, 0.9062, 1.0, 0.875, 1.0, 0.875, 0.5, 0.875, 0.5, 0.875, 1.0, 0.8438, 1.0, 0.8438, 0.5, 0.8438, 0.5, 0.8438, 1.0, 0.8125, 1.0, 0.8125, 0.5, 0.8125, 0.5, 0.8125, 1.0, 0.7812, 1.0, 0.7812, 0.5, 0.7812, 0.5, 0.7812, 1.0, 0.75, 1.0, 0.75, 0.5, 0.75, 0.5, 0.75, 1.0, 0.7188, 1.0, 0.7188, 0.5, 0.7188, 0.5, 0.7188, 1.0, 0.6875, 1.0, 0.6875, 0.5, 0.6875, 0.5, 0.6875, 1.0, 0.6562, 1.0, 0.6562, 0.5, 0.6562, 0.5, 0.6562, 1.0, 0.625, 1.0, 0.625, 0.5, 0.625, 0.5, 0.625, 1.0, 0.5938, 1.0, 0.5938, 0.5, 0.5938, 0.5, 0.5938, 1.0, 0.5625, 1.0, 0.5625, 0.5, 0.5625, 0.5, 0.5625, 1.0, 0.5312, 1.0, 0.5312, 0.5, 0.5312, 0.5, 0.5312, 1.0, 0.5, 1.0, 0.5, 0.5, 0.5, 0.5, 0.5, 1.0, 0.4688, 1.0, 0.4688, 0.5, 0.4688, 0.5, 0.4688, 1.0, 0.4375, 1.0, 0.4375, 0.5, 0.4375, 0.5, 0.4375, 1.0, 0.4062, 1.0, 0.4062, 0.5, 0.4062, 0.5, 0.4062, 1.0, 0.375, 1.0, 0.375, 0.5, 0.375, 0.5, 0.375, 1.0, 0.3438, 1.0, 0.3438, 0.5, 0.3438, 0.5, 0.3438, 1.0, 0.3125, 1.0, 0.3125, 0.5, 0.3125, 0.5, 0.3125, 1.0, 0.2812, 1.0, 0.2812, 0.5, 0.2812, 0.5, 0.2812, 1.0, 0.25, 1.0, 0.25, 0.5, 0.25, 0.5, 0.25, 1.0, 0.2188, 1.0, 0.2188, 0.5, 0.2188, 0.5, 0.2188, 1.0, 0.1875, 1.0, 0.1875, 0.5, 0.1875, 0.5, 0.1875, 1.0, 0.1562, 1.0, 0.1562, 0.5, 0.1562, 0.5, 0.1562, 1.0, 0.125, 1.0, 0.125, 0.5, 0.125, 0.5, 0.125, 1.0, 0.09375, 1.0, 0.09375, 0.5, 0.09375, 0.5, 0.09375, 1.0, 0.0625, 1.0, 0.0625, 0.5, 0.2968, 0.4854, 0.25, 0.49, 0.2032, 0.4854, 0.1582, 0.4717, 0.1167, 0.4496, 0.08029, 0.4197, 0.05045, 0.3833, 0.02827, 0.3418, 0.01461, 0.2968, 0.01, 0.25, 0.01461, 0.2032, 0.02827, 0.1582, 0.05045, 0.1167, 0.08029, 0.08029, 0.1167, 0.05045, 0.1582, 0.02827, 0.2032, 0.01461, 0.25, 0.01, 0.2968, 0.01461, 0.3418, 0.02827, 0.3833, 0.05045, 0.4197, 0.08029, 0.4496, 0.1167, 0.4717, 0.1582, 0.4854, 0.2032, 0.49, 0.25, 0.4854, 0.2968, 0.4717, 0.3418, 0.4496, 0.3833, 0.4197, 0.4197, 0.3833, 0.4496, 0.3418, 0.4717, 0.0625, 0.5, 0.0625, 1.0, 0.03125, 1.0, 0.03125, 0.5, 0.03125, 0.5, 0.03125, 1.0, 0.0, 1.0, 0.0, 0.5, 0.75, 0.49, 0.7968, 0.4854, 0.8418, 0.4717, 0.8833, 0.4496, 0.9197, 0.4197, 0.9496, 0.3833, 0.9717, 0.3418, 0.9854, 0.2968, 0.99, 0.25, 0.9854, 0.2032, 0.9717, 0.1582, 0.9496, 0.1167, 0.9197, 0.08029, 0.8833, 0.05045, 0.8418, 0.02827, 0.7968, 0.01461, 0.75, 0.01, 0.7032, 0.01461, 0.6582, 0.02827, 0.6167, 0.05045, 0.5803, 0.08029, 0.5504, 0.1167, 0.5283, 0.1582, 0.5146, 0.2032, 0.51, 0.25, 0.5146, 0.2968, 0.5283, 0.3418, 0.5504, 0.3833, 0.5803, 0.4197, 0.6167, 0.4496, 0.6582, 0.4717, 0.7032, 0.4854])
me_cylinder_003.materials.append(mat_material_001)
me_cylinder_003.use_remesh_fix_poles = True
me_cylinder_003.use_remesh_preserve_attributes = False
me_cylinder_003.use_mirror_vertex_groups = False
me_cylinder_003.update()
me_cylinder_004 = bpy.data.meshes.new('Cylinder.004')
me_cylinder_004.from_pydata([(0.0, 0.1405, -1.0), (0.0, 0.387, 1.0), (0.02742, 0.1378, -1.0), (0.0755, 0.3796, 1.0), (0.05378, 0.1298, -1.0), (0.1481, 0.3576, 1.0), (0.07808, 0.1169, -1.0), (0.215, 0.3218, 1.0), (0.09937, 0.09937, -1.0), (0.2737, 0.2737, 1.0), (0.1169, 0.07808, -1.0), (0.3218, 0.215, 1.0), (0.1298, 0.05378, -1.0), (0.3576, 0.1481, 1.0), (0.1378, 0.02742, -1.0), (0.3796, 0.0755, 1.0), (0.1405, 1.117e-07, -1.0), (0.387, 5.227e-08, 1.0), (0.1378, -0.02742, -1.0), (0.3796, -0.0755, 1.0), (0.1298, -0.05378, -1.0), (0.3576, -0.1481, 1.0), (0.1169, -0.07808, -1.0), (0.3218, -0.215, 1.0), (0.09937, -0.09937, -1.0), (0.2737, -0.2737, 1.0), (0.07808, -0.1169, -1.0), (0.215, -0.3218, 1.0), (0.05378, -0.1298, -1.0), (0.1481, -0.3576, 1.0), (0.02742, -0.1378, -1.0), (0.0755, -0.3796, 1.0), (-4.579e-08, -0.1405, -1.0), (-1.261e-07, -0.387, 1.0), (-0.02742, -0.1378, -1.0), (-0.0755, -0.3796, 1.0), (-0.05378, -0.1298, -1.0), (-0.1481, -0.3576, 1.0), (-0.07808, -0.1169, -1.0), (-0.215, -0.3218, 1.0), (-0.09937, -0.09937, -1.0), (-0.2737, -0.2737, 1.0), (-0.1169, -0.07808, -1.0), (-0.3218, -0.215, 1.0), (-0.1298, -0.05378, -1.0), (-0.3576, -0.1481, 1.0), (-0.1378, -0.02742, -1.0), (-0.3796, -0.0755, 1.0), (-0.1405, 2.368e-07, -1.0), (-0.387, 3.968e-07, 1.0), (-0.1378, 0.02742, -1.0), (-0.3796, 0.0755, 1.0), (-0.1298, 0.05378, -1.0), (-0.3576, 0.1481, 1.0), (-0.1169, 0.07808, -1.0), (-0.3218, 0.215, 1.0), (-0.09937, 0.09937, -1.0), (-0.2737, 0.2737, 1.0), (-0.07808, 0.1169, -1.0), (-0.215, 0.3218, 1.0), (-0.05378, 0.1298, -1.0), (-0.1481, 0.3576, 1.0), (-0.02742, 0.1378, -1.0), (-0.0755, 0.3796, 1.0), (6.777e-08, 0.3025, -0.2216), (0.05902, 0.2967, -0.2216), (0.1158, 0.2795, -0.2216), (0.1681, 0.2515, -0.2216), (0.2139, 0.2139, -0.2216), (0.2515, 0.1681, -0.2216), (0.2795, 0.1158, -0.2216), (0.2967, 0.05902, -0.2216), (0.3025, 7.352e-08, -0.2216), (0.2967, -0.05902, -0.2216), (0.2795, -0.1158, -0.2216), (0.2515, -0.1681, -0.2216), (0.2139, -0.2139, -0.2216), (0.1681, -0.2515, -0.2216), (0.1158, -0.2795, -0.2216), (0.05902, -0.2967, -0.2216), (-3.081e-08, -0.3025, -0.2216), (-0.05902, -0.2967, -0.2216), (-0.1158, -0.2795, -0.2216), (-0.1681, -0.2515, -0.2216), (-0.2139, -0.2139, -0.2216), (-0.2515, -0.1681, -0.2216), (-0.2795, -0.1158, -0.2216), (-0.2967, -0.05902, -0.2216), (-0.3025, 3.428e-07, -0.2216), (-0.2967, 0.05902, -0.2216), (-0.2795, 0.1158, -0.2216), (-0.2515, 0.1681, -0.2216), (-0.2139, 0.2139, -0.2216), (-0.1681, 0.2515, -0.2216), (-0.1158, 0.2795, -0.2216), (-0.05902, 0.2967, -0.2216), (0.0, 0.4088, 0.4004), (0.07975, 0.401, 0.4004), (0.1564, 0.3777, 0.4004), (0.2271, 0.3399, 0.4004), (0.2891, 0.2891, 0.4004), (0.3399, 0.2271, 0.4004), (0.3777, 0.1564, 0.4004), (0.401, 0.07975, 0.4004), (0.4088, 4.79e-08, 0.4004), (0.401, -0.07975, 0.4004), (0.3777, -0.1564, 0.4004), (0.3399, -0.2271, 0.4004), (0.2891, -0.2891, 0.4004), (0.2271, -0.3399, 0.4004), (0.1564, -0.3777, 0.4004), (0.07975, -0.401, 0.4004), (-1.332e-07, -0.4088, 0.4004), (-0.07975, -0.401, 0.4004), (-0.1564, -0.3777, 0.4004), (-0.2271, -0.3399, 0.4004), (-0.2891, -0.2891, 0.4004), (-0.3399, -0.2271, 0.4004), (-0.3777, -0.1564, 0.4004), (-0.401, -0.07975, 0.4004), (-0.4088, 4.118e-07, 0.4004), (-0.401, 0.07975, 0.4004), (-0.3777, 0.1564, 0.4004), (-0.3399, 0.2271, 0.4004), (-0.2891, 0.2891, 0.4004), (-0.2271, 0.3399, 0.4004), (-0.1564, 0.3777, 0.4004), (-0.07975, 0.401, 0.4004)], [], [(96, 1, 3, 97), (97, 3, 5, 98), (98, 5, 7, 99), (99, 7, 9, 100), (100, 9, 11, 101), (101, 11, 13, 102), (102, 13, 15, 103), (103, 15, 17, 104), (104, 17, 19, 105), (105, 19, 21, 106), (106, 21, 23, 107), (107, 23, 25, 108), (108, 25, 27, 109), (109, 27, 29, 110), (110, 29, 31, 111), (111, 31, 33, 112), (112, 33, 35, 113), (113, 35, 37, 114), (114, 37, 39, 115), (115, 39, 41, 116), (116, 41, 43, 117), (117, 43, 45, 118), (118, 45, 47, 119), (119, 47, 49, 120), (120, 49, 51, 121), (121, 51, 53, 122), (122, 53, 55, 123), (123, 55, 57, 124), (124, 57, 59, 125), (125, 59, 61, 126), (3, 1, 63, 61, 59, 57, 55, 53, 51, 49, 47, 45, 43, 41, 39, 37, 35, 33, 31, 29, 27, 25, 23, 21, 19, 17, 15, 13, 11, 9, 7, 5), (126, 61, 63, 127), (127, 63, 1, 96), (0, 2, 4, 6, 8, 10, 12, 14, 16, 18, 20, 22, 24, 26, 28, 30, 32, 34, 36, 38, 40, 42, 44, 46, 48, 50, 52, 54, 56, 58, 60, 62), (62, 95, 64, 0), (60, 94, 95, 62), (58, 93, 94, 60), (56, 92, 93, 58), (54, 91, 92, 56), (52, 90, 91, 54), (50, 89, 90, 52), (48, 88, 89, 50), (46, 87, 88, 48), (44, 86, 87, 46), (42, 85, 86, 44), (40, 84, 85, 42), (38, 83, 84, 40), (36, 82, 83, 38), (34, 81, 82, 36), (32, 80, 81, 34), (30, 79, 80, 32), (28, 78, 79, 30), (26, 77, 78, 28), (24, 76, 77, 26), (22, 75, 76, 24), (20, 74, 75, 22), (18, 73, 74, 20), (16, 72, 73, 18), (14, 71, 72, 16), (12, 70, 71, 14), (10, 69, 70, 12), (8, 68, 69, 10), (6, 67, 68, 8), (4, 66, 67, 6), (2, 65, 66, 4), (0, 64, 65, 2), (95, 127, 96, 64), (94, 126, 127, 95), (93, 125, 126, 94), (92, 124, 125, 93), (91, 123, 124, 92), (90, 122, 123, 91), (89, 121, 122, 90), (88, 120, 121, 89), (87, 119, 120, 88), (86, 118, 119, 87), (85, 117, 118, 86), (84, 116, 117, 85), (83, 115, 116, 84), (82, 114, 115, 83), (81, 113, 114, 82), (80, 112, 113, 81), (79, 111, 112, 80), (78, 110, 111, 79), (77, 109, 110, 78), (76, 108, 109, 77), (75, 107, 108, 76), (74, 106, 107, 75), (73, 105, 106, 74), (72, 104, 105, 73), (71, 103, 104, 72), (70, 102, 103, 71), (69, 101, 102, 70), (68, 100, 101, 69), (67, 99, 100, 68), (66, 98, 99, 67), (65, 97, 98, 66), (64, 96, 97, 65)])
me_cylinder_004.polygons.foreach_set('use_smooth', [True] * 98)
_uv = me_cylinder_004.uv_layers.new(name='UVMap')
_uv.uv.foreach_set('vector', [1.0, 0.8501, 1.0, 1.0, 0.9688, 1.0, 0.9687, 0.8501, 0.9687, 0.8501, 0.9688, 1.0, 0.9375, 1.0, 0.9375, 0.8501, 0.9375, 0.8501, 0.9375, 1.0, 0.9062, 1.0, 0.9063, 0.8501, 0.9063, 0.8501, 0.9062, 1.0, 0.875, 1.0, 0.875, 0.8501, 0.875, 0.8501, 0.875, 1.0, 0.8438, 1.0, 0.8438, 0.8501, 0.8438, 0.8501, 0.8438, 1.0, 0.8125, 1.0, 0.8125, 0.8501, 0.8125, 0.8501, 0.8125, 1.0, 0.7812, 1.0, 0.7813, 0.8501, 0.7813, 0.8501, 0.7812, 1.0, 0.75, 1.0, 0.75, 0.8501, 0.75, 0.8501, 0.75, 1.0, 0.7188, 1.0, 0.7188, 0.8501, 0.7188, 0.8501, 0.7188, 1.0, 0.6875, 1.0, 0.6875, 0.8501, 0.6875, 0.8501, 0.6875, 1.0, 0.6562, 1.0, 0.6563, 0.8501, 0.6563, 0.8501, 0.6562, 1.0, 0.625, 1.0, 0.625, 0.8501, 0.625, 0.8501, 0.625, 1.0, 0.5938, 1.0, 0.5938, 0.8501, 0.5938, 0.8501, 0.5938, 1.0, 0.5625, 1.0, 0.5625, 0.8501, 0.5625, 0.8501, 0.5625, 1.0, 0.5312, 1.0, 0.5312, 0.8501, 0.5312, 0.8501, 0.5312, 1.0, 0.5, 1.0, 0.5, 0.8501, 0.5, 0.8501, 0.5, 1.0, 0.4688, 1.0, 0.4688, 0.8501, 0.4688, 0.8501, 0.4688, 1.0, 0.4375, 1.0, 0.4375, 0.8501, 0.4375, 0.8501, 0.4375, 1.0, 0.4062, 1.0, 0.4062, 0.8501, 0.4062, 0.8501, 0.4062, 1.0, 0.375, 1.0, 0.375, 0.8501, 0.375, 0.8501, 0.375, 1.0, 0.3438, 1.0, 0.3438, 0.8501, 0.3438, 0.8501, 0.3438, 1.0, 0.3125, 1.0, 0.3125, 0.8501, 0.3125, 0.8501, 0.3125, 1.0, 0.2812, 1.0, 0.2812, 0.8501, 0.2812, 0.8501, 0.2812, 1.0, 0.25, 1.0, 0.25, 0.8501, 0.25, 0.8501, 0.25, 1.0, 0.2188, 1.0, 0.2188, 0.8501, 0.2188, 0.8501, 0.2188, 1.0, 0.1875, 1.0, 0.1875, 0.8501, 0.1875, 0.8501, 0.1875, 1.0, 0.1562, 1.0, 0.1562, 0.8501, 0.1562, 0.8501, 0.1562, 1.0, 0.125, 1.0, 0.125, 0.8501, 0.125, 0.8501, 0.125, 1.0, 0.09375, 1.0, 0.09375, 0.8501, 0.09375, 0.8501, 0.09375, 1.0, 0.0625, 1.0, 0.0625, 0.8501, 0.2968, 0.4854, 0.25, 0.49, 0.2032, 0.4854, 0.1582, 0.4717, 0.1167, 0.4496, 0.08029, 0.4197, 0.05045, 0.3833, 0.02827, 0.3418, 0.01461, 0.2968, 0.01, 0.25, 0.01461, 0.2032, 0.02827, 0.1582, 0.05045, 0.1167, 0.08029, 0.08029, 0.1167, 0.05045, 0.1582, 0.02827, 0.2032, 0.01461, 0.25, 0.01, 0.2968, 0.01461, 0.3418, 0.02827, 0.3833, 0.05045, 0.4197, 0.08029, 0.4496, 0.1167, 0.4717, 0.1582, 0.4854, 0.2032, 0.49, 0.25, 0.4854, 0.2968, 0.4717, 0.3418, 0.4496, 0.3833, 0.4197, 0.4197, 0.3833, 0.4496, 0.3418, 0.4717, 0.0625, 0.8501, 0.0625, 1.0, 0.03125, 1.0, 0.03125, 0.8501, 0.03125, 0.8501, 0.03125, 1.0, 0.0, 1.0, 0.0, 0.8501, 0.75, 0.49, 0.7968, 0.4854, 0.8418, 0.4717, 0.8833, 0.4496, 0.9197, 0.4197, 0.9496, 0.3833, 0.9717, 0.3418, 0.9854, 0.2968, 0.99, 0.25, 0.9854, 0.2032, 0.9717, 0.1582, 0.9496, 0.1167, 0.9197, 0.08029, 0.8833, 0.05045, 0.8418, 0.02827, 0.7968, 0.01461, 0.75, 0.01, 0.7032, 0.01461, 0.6582, 0.02827, 0.6167, 0.05045, 0.5803, 0.08029, 0.5504, 0.1167, 0.5283, 0.1582, 0.5146, 0.2032, 0.51, 0.25, 0.5146, 0.2968, 0.5283, 0.3418, 0.5504, 0.3833, 0.5803, 0.4197, 0.6167, 0.4496, 0.6582, 0.4717, 0.7032, 0.4854, 0.03125, 0.5, 0.03125, 0.6946, 0.0, 0.6946, 0.0, 0.5, 0.0625, 0.5, 0.0625, 0.6946, 0.03125, 0.6946, 0.03125, 0.5, 0.09375, 0.5, 0.09375, 0.6946, 0.0625, 0.6946, 0.0625, 0.5, 0.125, 0.5, 0.125, 0.6946, 0.09375, 0.6946, 0.09375, 0.5, 0.1562, 0.5, 0.1562, 0.6946, 0.125, 0.6946, 0.125, 0.5, 0.1875, 0.5, 0.1875, 0.6946, 0.1562, 0.6946, 0.1562, 0.5, 0.2188, 0.5, 0.2188, 0.6946, 0.1875, 0.6946, 0.1875, 0.5, 0.25, 0.5, 0.25, 0.6946, 0.2188, 0.6946, 0.2188, 0.5, 0.2812, 0.5, 0.2812, 0.6946, 0.25, 0.6946, 0.25, 0.5, 0.3125, 0.5, 0.3125, 0.6946, 0.2812, 0.6946, 0.2812, 0.5, 0.3438, 0.5, 0.3438, 0.6946, 0.3125, 0.6946, 0.3125, 0.5, 0.375, 0.5, 0.375, 0.6946, 0.3438, 0.6946, 0.3438, 0.5, 0.4062, 0.5, 0.4062, 0.6946, 0.375, 0.6946, 0.375, 0.5, 0.4375, 0.5, 0.4375, 0.6946, 0.4062, 0.6946, 0.4062, 0.5, 0.4688, 0.5, 0.4687, 0.6946, 0.4375, 0.6946, 0.4375, 0.5, 0.5, 0.5, 0.5, 0.6946, 0.4687, 0.6946, 0.4688, 0.5, 0.5312, 0.5, 0.5312, 0.6946, 0.5, 0.6946, 0.5, 0.5, 0.5625, 0.5, 0.5625, 0.6946, 0.5312, 0.6946, 0.5312, 0.5, 0.5938, 0.5, 0.5938, 0.6946, 0.5625, 0.6946, 0.5625, 0.5, 0.625, 0.5, 0.625, 0.6946, 0.5938, 0.6946, 0.5938, 0.5, 0.6562, 0.5, 0.6562, 0.6946, 0.625, 0.6946, 0.625, 0.5, 0.6875, 0.5, 0.6875, 0.6946, 0.6562, 0.6946, 0.6562, 0.5, 0.7188, 0.5, 0.7188, 0.6946, 0.6875, 0.6946, 0.6875, 0.5, 0.75, 0.5, 0.75, 0.6946, 0.7188, 0.6946, 0.7188, 0.5, 0.7812, 0.5, 0.7812, 0.6946, 0.75, 0.6946, 0.75, 0.5, 0.8125, 0.5, 0.8125, 0.6946, 0.7812, 0.6946, 0.7812, 0.5, 0.8438, 0.5, 0.8437, 0.6946, 0.8125, 0.6946, 0.8125, 0.5, 0.875, 0.5, 0.875, 0.6946, 0.8437, 0.6946, 0.8438, 0.5, 0.9062, 0.5, 0.9062, 0.6946, 0.875, 0.6946, 0.875, 0.5, 0.9375, 0.5, 0.9375, 0.6946, 0.9062, 0.6946, 0.9062, 0.5, 0.9688, 0.5, 0.9687, 0.6946, 0.9375, 0.6946, 0.9375, 0.5, 1.0, 0.5, 1.0, 0.6946, 0.9687, 0.6946, 0.9688, 0.5, 0.03125, 0.6946, 0.03125, 0.8501, 0.0, 0.8501, 0.0, 0.6946, 0.0625, 0.6946, 0.0625, 0.8501, 0.03125, 0.8501, 0.03125, 0.6946, 0.09375, 0.6946, 0.09375, 0.8501, 0.0625, 0.8501, 0.0625, 0.6946, 0.125, 0.6946, 0.125, 0.8501, 0.09375, 0.8501, 0.09375, 0.6946, 0.1562, 0.6946, 0.1562, 0.8501, 0.125, 0.8501, 0.125, 0.6946, 0.1875, 0.6946, 0.1875, 0.8501, 0.1562, 0.8501, 0.1562, 0.6946, 0.2188, 0.6946, 0.2188, 0.8501, 0.1875, 0.8501, 0.1875, 0.6946, 0.25, 0.6946, 0.25, 0.8501, 0.2188, 0.8501, 0.2188, 0.6946, 0.2812, 0.6946, 0.2812, 0.8501, 0.25, 0.8501, 0.25, 0.6946, 0.3125, 0.6946, 0.3125, 0.8501, 0.2812, 0.8501, 0.2812, 0.6946, 0.3438, 0.6946, 0.3438, 0.8501, 0.3125, 0.8501, 0.3125, 0.6946, 0.375, 0.6946, 0.375, 0.8501, 0.3438, 0.8501, 0.3438, 0.6946, 0.4062, 0.6946, 0.4062, 0.8501, 0.375, 0.8501, 0.375, 0.6946, 0.4375, 0.6946, 0.4375, 0.8501, 0.4062, 0.8501, 0.4062, 0.6946, 0.4687, 0.6946, 0.4688, 0.8501, 0.4375, 0.8501, 0.4375, 0.6946, 0.5, 0.6946, 0.5, 0.8501, 0.4688, 0.8501, 0.4687, 0.6946, 0.5312, 0.6946, 0.5312, 0.8501, 0.5, 0.8501, 0.5, 0.6946, 0.5625, 0.6946, 0.5625, 0.8501, 0.5312, 0.8501, 0.5312, 0.6946, 0.5938, 0.6946, 0.5938, 0.8501, 0.5625, 0.8501, 0.5625, 0.6946, 0.625, 0.6946, 0.625, 0.8501, 0.5938, 0.8501, 0.5938, 0.6946, 0.6562, 0.6946, 0.6563, 0.8501, 0.625, 0.8501, 0.625, 0.6946, 0.6875, 0.6946, 0.6875, 0.8501, 0.6563, 0.8501, 0.6562, 0.6946, 0.7188, 0.6946, 0.7188, 0.8501, 0.6875, 0.8501, 0.6875, 0.6946, 0.75, 0.6946, 0.75, 0.8501, 0.7188, 0.8501, 0.7188, 0.6946, 0.7812, 0.6946, 0.7813, 0.8501, 0.75, 0.8501, 0.75, 0.6946, 0.8125, 0.6946, 0.8125, 0.8501, 0.7813, 0.8501, 0.7812, 0.6946, 0.8437, 0.6946, 0.8438, 0.8501, 0.8125, 0.8501, 0.8125, 0.6946, 0.875, 0.6946, 0.875, 0.8501, 0.8438, 0.8501, 0.8437, 0.6946, 0.9062, 0.6946, 0.9063, 0.8501, 0.875, 0.8501, 0.875, 0.6946, 0.9375, 0.6946, 0.9375, 0.8501, 0.9063, 0.8501, 0.9062, 0.6946, 0.9687, 0.6946, 0.9687, 0.8501, 0.9375, 0.8501, 0.9375, 0.6946, 1.0, 0.6946, 1.0, 0.8501, 0.9687, 0.8501, 0.9687, 0.6946])
me_cylinder_004.materials.append(mat_material_001)
me_cylinder_004.use_remesh_fix_poles = True
me_cylinder_004.use_remesh_preserve_attributes = False
me_cylinder_004.use_mirror_vertex_groups = False
me_cylinder_004.update()
me_cylinder_005 = bpy.data.meshes.new('Cylinder.005')
me_cylinder_005.from_pydata([(0.0, 0.1405, -1.0), (0.0, 0.387, 1.0), (0.02742, 0.1378, -1.0), (0.0755, 0.3796, 1.0), (0.05378, 0.1298, -1.0), (0.1481, 0.3576, 1.0), (0.07808, 0.1169, -1.0), (0.215, 0.3218, 1.0), (0.09937, 0.09937, -1.0), (0.2737, 0.2737, 1.0), (0.1169, 0.07808, -1.0), (0.3218, 0.215, 1.0), (0.1298, 0.05378, -1.0), (0.3576, 0.1481, 1.0), (0.1378, 0.02742, -1.0), (0.3796, 0.0755, 1.0), (0.1405, 1.117e-07, -1.0), (0.387, 5.227e-08, 1.0), (0.1378, -0.02742, -1.0), (0.3796, -0.0755, 1.0), (0.1298, -0.05378, -1.0), (0.3576, -0.1481, 1.0), (0.1169, -0.07808, -1.0), (0.3218, -0.215, 1.0), (0.09937, -0.09937, -1.0), (0.2737, -0.2737, 1.0), (0.07808, -0.1169, -1.0), (0.215, -0.3218, 1.0), (0.05378, -0.1298, -1.0), (0.1481, -0.3576, 1.0), (0.02742, -0.1378, -1.0), (0.0755, -0.3796, 1.0), (-4.579e-08, -0.1405, -1.0), (-1.261e-07, -0.387, 1.0), (-0.02742, -0.1378, -1.0), (-0.0755, -0.3796, 1.0), (-0.05378, -0.1298, -1.0), (-0.1481, -0.3576, 1.0), (-0.07808, -0.1169, -1.0), (-0.215, -0.3218, 1.0), (-0.09937, -0.09937, -1.0), (-0.2737, -0.2737, 1.0), (-0.1169, -0.07808, -1.0), (-0.3218, -0.215, 1.0), (-0.1298, -0.05378, -1.0), (-0.3576, -0.1481, 1.0), (-0.1378, -0.02742, -1.0), (-0.3796, -0.0755, 1.0), (-0.1405, 2.368e-07, -1.0), (-0.387, 3.968e-07, 1.0), (-0.1378, 0.02742, -1.0), (-0.3796, 0.0755, 1.0), (-0.1298, 0.05378, -1.0), (-0.3576, 0.1481, 1.0), (-0.1169, 0.07808, -1.0), (-0.3218, 0.215, 1.0), (-0.09937, 0.09937, -1.0), (-0.2737, 0.2737, 1.0), (-0.07808, 0.1169, -1.0), (-0.215, 0.3218, 1.0), (-0.05378, 0.1298, -1.0), (-0.1481, 0.3576, 1.0), (-0.02742, 0.1378, -1.0), (-0.0755, 0.3796, 1.0), (6.777e-08, 0.3025, -0.2216), (0.05902, 0.2967, -0.2216), (0.1158, 0.2795, -0.2216), (0.1681, 0.2515, -0.2216), (0.2139, 0.2139, -0.2216), (0.2515, 0.1681, -0.2216), (0.2795, 0.1158, -0.2216), (0.2967, 0.05902, -0.2216), (0.3025, 7.352e-08, -0.2216), (0.2967, -0.05902, -0.2216), (0.2795, -0.1158, -0.2216), (0.2515, -0.1681, -0.2216), (0.2139, -0.2139, -0.2216), (0.1681, -0.2515, -0.2216), (0.1158, -0.2795, -0.2216), (0.05902, -0.2967, -0.2216), (-3.081e-08, -0.3025, -0.2216), (-0.05902, -0.2967, -0.2216), (-0.1158, -0.2795, -0.2216), (-0.1681, -0.2515, -0.2216), (-0.2139, -0.2139, -0.2216), (-0.2515, -0.1681, -0.2216), (-0.2795, -0.1158, -0.2216), (-0.2967, -0.05902, -0.2216), (-0.3025, 3.428e-07, -0.2216), (-0.2967, 0.05902, -0.2216), (-0.2795, 0.1158, -0.2216), (-0.2515, 0.1681, -0.2216), (-0.2139, 0.2139, -0.2216), (-0.1681, 0.2515, -0.2216), (-0.1158, 0.2795, -0.2216), (-0.05902, 0.2967, -0.2216), (0.0, 0.4088, 0.4004), (0.07975, 0.401, 0.4004), (0.1564, 0.3777, 0.4004), (0.2271, 0.3399, 0.4004), (0.2891, 0.2891, 0.4004), (0.3399, 0.2271, 0.4004), (0.3777, 0.1564, 0.4004), (0.401, 0.07975, 0.4004), (0.4088, 4.79e-08, 0.4004), (0.401, -0.07975, 0.4004), (0.3777, -0.1564, 0.4004), (0.3399, -0.2271, 0.4004), (0.2891, -0.2891, 0.4004), (0.2271, -0.3399, 0.4004), (0.1564, -0.3777, 0.4004), (0.07975, -0.401, 0.4004), (-1.332e-07, -0.4088, 0.4004), (-0.07975, -0.401, 0.4004), (-0.1564, -0.3777, 0.4004), (-0.2271, -0.3399, 0.4004), (-0.2891, -0.2891, 0.4004), (-0.3399, -0.2271, 0.4004), (-0.3777, -0.1564, 0.4004), (-0.401, -0.07975, 0.4004), (-0.4088, 4.118e-07, 0.4004), (-0.401, 0.07975, 0.4004), (-0.3777, 0.1564, 0.4004), (-0.3399, 0.2271, 0.4004), (-0.2891, 0.2891, 0.4004), (-0.2271, 0.3399, 0.4004), (-0.1564, 0.3777, 0.4004), (-0.07975, 0.401, 0.4004)], [], [(96, 1, 3, 97), (97, 3, 5, 98), (98, 5, 7, 99), (99, 7, 9, 100), (100, 9, 11, 101), (101, 11, 13, 102), (102, 13, 15, 103), (103, 15, 17, 104), (104, 17, 19, 105), (105, 19, 21, 106), (106, 21, 23, 107), (107, 23, 25, 108), (108, 25, 27, 109), (109, 27, 29, 110), (110, 29, 31, 111), (111, 31, 33, 112), (112, 33, 35, 113), (113, 35, 37, 114), (114, 37, 39, 115), (115, 39, 41, 116), (116, 41, 43, 117), (117, 43, 45, 118), (118, 45, 47, 119), (119, 47, 49, 120), (120, 49, 51, 121), (121, 51, 53, 122), (122, 53, 55, 123), (123, 55, 57, 124), (124, 57, 59, 125), (125, 59, 61, 126), (3, 1, 63, 61, 59, 57, 55, 53, 51, 49, 47, 45, 43, 41, 39, 37, 35, 33, 31, 29, 27, 25, 23, 21, 19, 17, 15, 13, 11, 9, 7, 5), (126, 61, 63, 127), (127, 63, 1, 96), (0, 2, 4, 6, 8, 10, 12, 14, 16, 18, 20, 22, 24, 26, 28, 30, 32, 34, 36, 38, 40, 42, 44, 46, 48, 50, 52, 54, 56, 58, 60, 62), (62, 95, 64, 0), (60, 94, 95, 62), (58, 93, 94, 60), (56, 92, 93, 58), (54, 91, 92, 56), (52, 90, 91, 54), (50, 89, 90, 52), (48, 88, 89, 50), (46, 87, 88, 48), (44, 86, 87, 46), (42, 85, 86, 44), (40, 84, 85, 42), (38, 83, 84, 40), (36, 82, 83, 38), (34, 81, 82, 36), (32, 80, 81, 34), (30, 79, 80, 32), (28, 78, 79, 30), (26, 77, 78, 28), (24, 76, 77, 26), (22, 75, 76, 24), (20, 74, 75, 22), (18, 73, 74, 20), (16, 72, 73, 18), (14, 71, 72, 16), (12, 70, 71, 14), (10, 69, 70, 12), (8, 68, 69, 10), (6, 67, 68, 8), (4, 66, 67, 6), (2, 65, 66, 4), (0, 64, 65, 2), (95, 127, 96, 64), (94, 126, 127, 95), (93, 125, 126, 94), (92, 124, 125, 93), (91, 123, 124, 92), (90, 122, 123, 91), (89, 121, 122, 90), (88, 120, 121, 89), (87, 119, 120, 88), (86, 118, 119, 87), (85, 117, 118, 86), (84, 116, 117, 85), (83, 115, 116, 84), (82, 114, 115, 83), (81, 113, 114, 82), (80, 112, 113, 81), (79, 111, 112, 80), (78, 110, 111, 79), (77, 109, 110, 78), (76, 108, 109, 77), (75, 107, 108, 76), (74, 106, 107, 75), (73, 105, 106, 74), (72, 104, 105, 73), (71, 103, 104, 72), (70, 102, 103, 71), (69, 101, 102, 70), (68, 100, 101, 69), (67, 99, 100, 68), (66, 98, 99, 67), (65, 97, 98, 66), (64, 96, 97, 65)])
me_cylinder_005.polygons.foreach_set('use_smooth', [True] * 98)
_uv = me_cylinder_005.uv_layers.new(name='UVMap')
_uv.uv.foreach_set('vector', [1.0, 0.8501, 1.0, 1.0, 0.9688, 1.0, 0.9687, 0.8501, 0.9687, 0.8501, 0.9688, 1.0, 0.9375, 1.0, 0.9375, 0.8501, 0.9375, 0.8501, 0.9375, 1.0, 0.9062, 1.0, 0.9063, 0.8501, 0.9063, 0.8501, 0.9062, 1.0, 0.875, 1.0, 0.875, 0.8501, 0.875, 0.8501, 0.875, 1.0, 0.8438, 1.0, 0.8438, 0.8501, 0.8438, 0.8501, 0.8438, 1.0, 0.8125, 1.0, 0.8125, 0.8501, 0.8125, 0.8501, 0.8125, 1.0, 0.7812, 1.0, 0.7813, 0.8501, 0.7813, 0.8501, 0.7812, 1.0, 0.75, 1.0, 0.75, 0.8501, 0.75, 0.8501, 0.75, 1.0, 0.7188, 1.0, 0.7188, 0.8501, 0.7188, 0.8501, 0.7188, 1.0, 0.6875, 1.0, 0.6875, 0.8501, 0.6875, 0.8501, 0.6875, 1.0, 0.6562, 1.0, 0.6563, 0.8501, 0.6563, 0.8501, 0.6562, 1.0, 0.625, 1.0, 0.625, 0.8501, 0.625, 0.8501, 0.625, 1.0, 0.5938, 1.0, 0.5938, 0.8501, 0.5938, 0.8501, 0.5938, 1.0, 0.5625, 1.0, 0.5625, 0.8501, 0.5625, 0.8501, 0.5625, 1.0, 0.5312, 1.0, 0.5312, 0.8501, 0.5312, 0.8501, 0.5312, 1.0, 0.5, 1.0, 0.5, 0.8501, 0.5, 0.8501, 0.5, 1.0, 0.4688, 1.0, 0.4688, 0.8501, 0.4688, 0.8501, 0.4688, 1.0, 0.4375, 1.0, 0.4375, 0.8501, 0.4375, 0.8501, 0.4375, 1.0, 0.4062, 1.0, 0.4062, 0.8501, 0.4062, 0.8501, 0.4062, 1.0, 0.375, 1.0, 0.375, 0.8501, 0.375, 0.8501, 0.375, 1.0, 0.3438, 1.0, 0.3438, 0.8501, 0.3438, 0.8501, 0.3438, 1.0, 0.3125, 1.0, 0.3125, 0.8501, 0.3125, 0.8501, 0.3125, 1.0, 0.2812, 1.0, 0.2812, 0.8501, 0.2812, 0.8501, 0.2812, 1.0, 0.25, 1.0, 0.25, 0.8501, 0.25, 0.8501, 0.25, 1.0, 0.2188, 1.0, 0.2188, 0.8501, 0.2188, 0.8501, 0.2188, 1.0, 0.1875, 1.0, 0.1875, 0.8501, 0.1875, 0.8501, 0.1875, 1.0, 0.1562, 1.0, 0.1562, 0.8501, 0.1562, 0.8501, 0.1562, 1.0, 0.125, 1.0, 0.125, 0.8501, 0.125, 0.8501, 0.125, 1.0, 0.09375, 1.0, 0.09375, 0.8501, 0.09375, 0.8501, 0.09375, 1.0, 0.0625, 1.0, 0.0625, 0.8501, 0.2968, 0.4854, 0.25, 0.49, 0.2032, 0.4854, 0.1582, 0.4717, 0.1167, 0.4496, 0.08029, 0.4197, 0.05045, 0.3833, 0.02827, 0.3418, 0.01461, 0.2968, 0.01, 0.25, 0.01461, 0.2032, 0.02827, 0.1582, 0.05045, 0.1167, 0.08029, 0.08029, 0.1167, 0.05045, 0.1582, 0.02827, 0.2032, 0.01461, 0.25, 0.01, 0.2968, 0.01461, 0.3418, 0.02827, 0.3833, 0.05045, 0.4197, 0.08029, 0.4496, 0.1167, 0.4717, 0.1582, 0.4854, 0.2032, 0.49, 0.25, 0.4854, 0.2968, 0.4717, 0.3418, 0.4496, 0.3833, 0.4197, 0.4197, 0.3833, 0.4496, 0.3418, 0.4717, 0.0625, 0.8501, 0.0625, 1.0, 0.03125, 1.0, 0.03125, 0.8501, 0.03125, 0.8501, 0.03125, 1.0, 0.0, 1.0, 0.0, 0.8501, 0.75, 0.49, 0.7968, 0.4854, 0.8418, 0.4717, 0.8833, 0.4496, 0.9197, 0.4197, 0.9496, 0.3833, 0.9717, 0.3418, 0.9854, 0.2968, 0.99, 0.25, 0.9854, 0.2032, 0.9717, 0.1582, 0.9496, 0.1167, 0.9197, 0.08029, 0.8833, 0.05045, 0.8418, 0.02827, 0.7968, 0.01461, 0.75, 0.01, 0.7032, 0.01461, 0.6582, 0.02827, 0.6167, 0.05045, 0.5803, 0.08029, 0.5504, 0.1167, 0.5283, 0.1582, 0.5146, 0.2032, 0.51, 0.25, 0.5146, 0.2968, 0.5283, 0.3418, 0.5504, 0.3833, 0.5803, 0.4197, 0.6167, 0.4496, 0.6582, 0.4717, 0.7032, 0.4854, 0.03125, 0.5, 0.03125, 0.6946, 0.0, 0.6946, 0.0, 0.5, 0.0625, 0.5, 0.0625, 0.6946, 0.03125, 0.6946, 0.03125, 0.5, 0.09375, 0.5, 0.09375, 0.6946, 0.0625, 0.6946, 0.0625, 0.5, 0.125, 0.5, 0.125, 0.6946, 0.09375, 0.6946, 0.09375, 0.5, 0.1562, 0.5, 0.1562, 0.6946, 0.125, 0.6946, 0.125, 0.5, 0.1875, 0.5, 0.1875, 0.6946, 0.1562, 0.6946, 0.1562, 0.5, 0.2188, 0.5, 0.2188, 0.6946, 0.1875, 0.6946, 0.1875, 0.5, 0.25, 0.5, 0.25, 0.6946, 0.2188, 0.6946, 0.2188, 0.5, 0.2812, 0.5, 0.2812, 0.6946, 0.25, 0.6946, 0.25, 0.5, 0.3125, 0.5, 0.3125, 0.6946, 0.2812, 0.6946, 0.2812, 0.5, 0.3438, 0.5, 0.3438, 0.6946, 0.3125, 0.6946, 0.3125, 0.5, 0.375, 0.5, 0.375, 0.6946, 0.3438, 0.6946, 0.3438, 0.5, 0.4062, 0.5, 0.4062, 0.6946, 0.375, 0.6946, 0.375, 0.5, 0.4375, 0.5, 0.4375, 0.6946, 0.4062, 0.6946, 0.4062, 0.5, 0.4688, 0.5, 0.4687, 0.6946, 0.4375, 0.6946, 0.4375, 0.5, 0.5, 0.5, 0.5, 0.6946, 0.4687, 0.6946, 0.4688, 0.5, 0.5312, 0.5, 0.5312, 0.6946, 0.5, 0.6946, 0.5, 0.5, 0.5625, 0.5, 0.5625, 0.6946, 0.5312, 0.6946, 0.5312, 0.5, 0.5938, 0.5, 0.5938, 0.6946, 0.5625, 0.6946, 0.5625, 0.5, 0.625, 0.5, 0.625, 0.6946, 0.5938, 0.6946, 0.5938, 0.5, 0.6562, 0.5, 0.6562, 0.6946, 0.625, 0.6946, 0.625, 0.5, 0.6875, 0.5, 0.6875, 0.6946, 0.6562, 0.6946, 0.6562, 0.5, 0.7188, 0.5, 0.7188, 0.6946, 0.6875, 0.6946, 0.6875, 0.5, 0.75, 0.5, 0.75, 0.6946, 0.7188, 0.6946, 0.7188, 0.5, 0.7812, 0.5, 0.7812, 0.6946, 0.75, 0.6946, 0.75, 0.5, 0.8125, 0.5, 0.8125, 0.6946, 0.7812, 0.6946, 0.7812, 0.5, 0.8438, 0.5, 0.8437, 0.6946, 0.8125, 0.6946, 0.8125, 0.5, 0.875, 0.5, 0.875, 0.6946, 0.8437, 0.6946, 0.8438, 0.5, 0.9062, 0.5, 0.9062, 0.6946, 0.875, 0.6946, 0.875, 0.5, 0.9375, 0.5, 0.9375, 0.6946, 0.9062, 0.6946, 0.9062, 0.5, 0.9688, 0.5, 0.9687, 0.6946, 0.9375, 0.6946, 0.9375, 0.5, 1.0, 0.5, 1.0, 0.6946, 0.9687, 0.6946, 0.9688, 0.5, 0.03125, 0.6946, 0.03125, 0.8501, 0.0, 0.8501, 0.0, 0.6946, 0.0625, 0.6946, 0.0625, 0.8501, 0.03125, 0.8501, 0.03125, 0.6946, 0.09375, 0.6946, 0.09375, 0.8501, 0.0625, 0.8501, 0.0625, 0.6946, 0.125, 0.6946, 0.125, 0.8501, 0.09375, 0.8501, 0.09375, 0.6946, 0.1562, 0.6946, 0.1562, 0.8501, 0.125, 0.8501, 0.125, 0.6946, 0.1875, 0.6946, 0.1875, 0.8501, 0.1562, 0.8501, 0.1562, 0.6946, 0.2188, 0.6946, 0.2188, 0.8501, 0.1875, 0.8501, 0.1875, 0.6946, 0.25, 0.6946, 0.25, 0.8501, 0.2188, 0.8501, 0.2188, 0.6946, 0.2812, 0.6946, 0.2812, 0.8501, 0.25, 0.8501, 0.25, 0.6946, 0.3125, 0.6946, 0.3125, 0.8501, 0.2812, 0.8501, 0.2812, 0.6946, 0.3438, 0.6946, 0.3438, 0.8501, 0.3125, 0.8501, 0.3125, 0.6946, 0.375, 0.6946, 0.375, 0.8501, 0.3438, 0.8501, 0.3438, 0.6946, 0.4062, 0.6946, 0.4062, 0.8501, 0.375, 0.8501, 0.375, 0.6946, 0.4375, 0.6946, 0.4375, 0.8501, 0.4062, 0.8501, 0.4062, 0.6946, 0.4687, 0.6946, 0.4688, 0.8501, 0.4375, 0.8501, 0.4375, 0.6946, 0.5, 0.6946, 0.5, 0.8501, 0.4688, 0.8501, 0.4687, 0.6946, 0.5312, 0.6946, 0.5312, 0.8501, 0.5, 0.8501, 0.5, 0.6946, 0.5625, 0.6946, 0.5625, 0.8501, 0.5312, 0.8501, 0.5312, 0.6946, 0.5938, 0.6946, 0.5938, 0.8501, 0.5625, 0.8501, 0.5625, 0.6946, 0.625, 0.6946, 0.625, 0.8501, 0.5938, 0.8501, 0.5938, 0.6946, 0.6562, 0.6946, 0.6563, 0.8501, 0.625, 0.8501, 0.625, 0.6946, 0.6875, 0.6946, 0.6875, 0.8501, 0.6563, 0.8501, 0.6562, 0.6946, 0.7188, 0.6946, 0.7188, 0.8501, 0.6875, 0.8501, 0.6875, 0.6946, 0.75, 0.6946, 0.75, 0.8501, 0.7188, 0.8501, 0.7188, 0.6946, 0.7812, 0.6946, 0.7813, 0.8501, 0.75, 0.8501, 0.75, 0.6946, 0.8125, 0.6946, 0.8125, 0.8501, 0.7813, 0.8501, 0.7812, 0.6946, 0.8437, 0.6946, 0.8438, 0.8501, 0.8125, 0.8501, 0.8125, 0.6946, 0.875, 0.6946, 0.875, 0.8501, 0.8438, 0.8501, 0.8437, 0.6946, 0.9062, 0.6946, 0.9063, 0.8501, 0.875, 0.8501, 0.875, 0.6946, 0.9375, 0.6946, 0.9375, 0.8501, 0.9063, 0.8501, 0.9062, 0.6946, 0.9687, 0.6946, 0.9687, 0.8501, 0.9375, 0.8501, 0.9375, 0.6946, 1.0, 0.6946, 1.0, 0.8501, 0.9687, 0.8501, 0.9687, 0.6946])
me_cylinder_005.materials.append(mat_material_001)
me_cylinder_005.use_remesh_fix_poles = True
me_cylinder_005.use_remesh_preserve_attributes = False
me_cylinder_005.use_mirror_vertex_groups = False
me_cylinder_005.update()

# ---- objects
ob_cube_001 = bpy.data.objects.new('Cube.001', me_cube_001)
ob_cylinder = bpy.data.objects.new('Cylinder', me_cylinder)
ob_cylinder_001 = bpy.data.objects.new('Cylinder.001', me_cylinder_001)
ob_cylinder_002 = bpy.data.objects.new('Cylinder.002', me_cylinder_002)
ob_cylinder_003 = bpy.data.objects.new('Cylinder.003', me_cylinder_003)
ob_cylinder_004 = bpy.data.objects.new('Cylinder.004', me_cylinder_004)
ob_cylinder_005 = bpy.data.objects.new('Cylinder.005', me_cylinder_005)

# ---- transforms, parenting, visibility, modifiers, constraints
ob_cube_001.location = (0.0, 0.0, 0.0)
ob_cube_001.scale = (2.083, 1.291, 1.318)
ob_cube_001.lineart.crease_threshold = 0.0
ob_cylinder.location = (1.401, 0.6089, -0.6004)
ob_cylinder.lineart.crease_threshold = 0.0
ob_cylinder_001.location = (1.401, -0.746, -0.6004)
ob_cylinder_001.lineart.crease_threshold = 0.0
ob_cylinder_002.location = (-1.269, -0.746, -0.6004)
ob_cylinder_002.lineart.crease_threshold = 0.0
ob_cylinder_003.location = (-1.269, 0.6169, -0.6004)
ob_cylinder_003.lineart.crease_threshold = 0.0
ob_cylinder_004.location = (1.811, -1.483, 0.735)
ob_cylinder_004.rotation_euler = (-0.561, -0.0, 0.0)
ob_cylinder_004.scale = (1.0, 0.5639, 0.5381)
ob_cylinder_004.lineart.crease_threshold = 0.0
ob_cylinder_005.location = (1.811, 1.397, 0.735)
ob_cylinder_005.rotation_euler = (-0.561, 0.0, -3.142)
ob_cylinder_005.scale = (1.0, 0.5639, 0.5381)
ob_cylinder_005.lineart.crease_threshold = 0.0

# ---- collection membership
col_collection.objects.link(ob_cube_001)
col_collection.objects.link(ob_cylinder)
col_collection.objects.link(ob_cylinder_001)
col_collection.objects.link(ob_cylinder_002)
col_collection.objects.link(ob_cylinder_003)
col_collection.objects.link(ob_cylinder_004)
col_collection.objects.link(ob_cylinder_005)

# ---- scene / render settings (as saved in the file)
scene.frame_start = 1; scene.frame_end = 250; scene.frame_set(1)
scene.render.engine = 'BLENDER_EEVEE_NEXT'
scene.cycles.use_denoising = False
scene.cycles.samples = 128
scene.cycles.sampling_pattern = 'TABULATED_SOBOL'
scene.cycles.use_adaptive_sampling = False
scene.cycles.use_light_tree = False
scene.view_settings.view_transform = 'Filmic'
bpy.context.view_layer.update()

# ---- added for rendering (the .blend has no active camera and no usable light): camera, sun
cam_auto = bpy.data.cameras.new('AutoCamera')
cam_auto.lens = 50.0
cam_auto.sensor_width = 36.0
cam_auto.clip_end = 1000.0
ob_auto_camera = bpy.data.objects.new('AutoCamera', cam_auto)
scene.collection.objects.link(ob_auto_camera)
ob_auto_camera.location = (7.31776, -8.08321, 5.21921)
ob_auto_camera.rotation_euler = (1.09748, -7.21219e-08, 0.694738)
scene.camera = ob_auto_camera
light_auto_sun = bpy.data.lights.new('AutoSun', 'SUN')
light_auto_sun.energy = 3.0
light_auto_sun.angle = 0.0523599
ob_auto_sun = bpy.data.objects.new('AutoSun', light_auto_sun)
scene.collection.objects.link(ob_auto_sun)
ob_auto_sun.rotation_euler = (0.872665, 0.174533, 0.523599)
bpy.context.view_layer.update()

